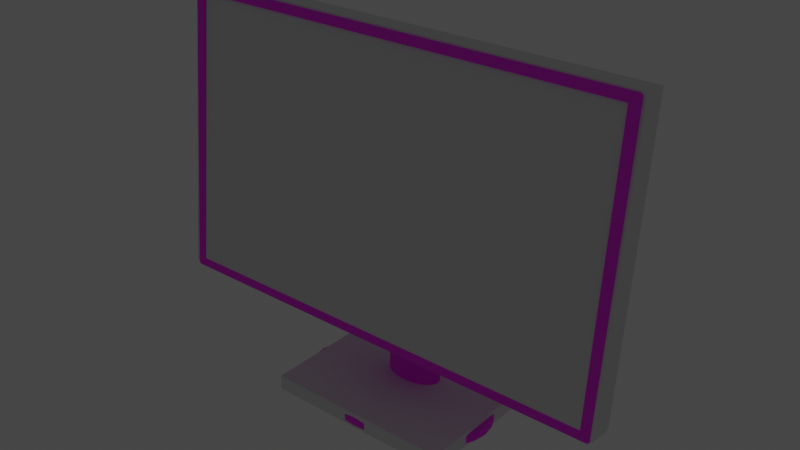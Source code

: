 # Source: PCMonitor.blend  (saved by Blender 2.82.7; exported with 4.5.12 LTS)
import bpy
from mathutils import Matrix  # noqa: F401  (used for matrix-valued properties, if any)

bpy.ops.wm.read_factory_settings(use_empty=True)
scene = bpy.context.scene
scene.name = 'Scene'

# ---- collections
col_collection = bpy.data.collections.new('Collection'); scene.collection.children.link(col_collection)

# ---- images (referenced by path relative to the original .blend; pixels are not part of the script)
import os
ASSET_DIR = os.environ.get("B2B_ASSET_DIR", "")  # directory of the original .blend (textures are referenced by path, not embedded)
HERE = os.path.dirname(os.path.abspath(__file__))  # packed textures are extracted next to this script under _unpacked/

def load_image(name, relpath, width, height, colorspace="sRGB"):
    """Load a texture the original file referenced (path relative to the .blend, or extracted next to this script)."""
    p = next((c for c in (os.path.join(HERE, relpath), os.path.join(ASSET_DIR, relpath)) if relpath and os.path.exists(c)), "")
    if p:
        img = bpy.data.images.load(p, check_existing=True)
        img.name = name
    else:  # same state as the original file: an image datablock whose file is absent (Cycles renders it pink)
        img = bpy.data.images.new(name, width, height)
        img.source = "FILE"
        img.filepath = "//" + (relpath or name)
    img.colorspace_settings.name = colorspace
    return img
img_monitorbody = load_image('MonitorBody', 'MonitorBody.png', 1024, 1024, 'sRGB')
img_monitorao = load_image('MonitorAO', 'MonitorAO.png', 1024, 1024, 'sRGB')
img_steamworkshop_webupload_previewfile_113252448_preview_jpg = load_image('steamworkshop_webupload_previewfile_113252448_preview.jpg', 'steamworkshop_webupload_previewfile_113252448_preview.png', 1024, 1024, 'sRGB')

# ---- materials (node trees are filled in below, after node groups)
mat_monitorbody = bpy.data.materials.new('MonitorBody')
mat_monitorscreen = bpy.data.materials.new('MonitorScreen')

# ---- node groups
ng_auto_smooth = bpy.data.node_groups.new('Auto Smooth', 'GeometryNodeTree')
_s = ng_auto_smooth.interface.new_socket(name='Geometry', in_out='OUTPUT', socket_type='NodeSocketGeometry')
_s = ng_auto_smooth.interface.new_socket(name='Geometry', in_out='INPUT', socket_type='NodeSocketGeometry')
_s = ng_auto_smooth.interface.new_socket(name='Angle', in_out='INPUT', socket_type='NodeSocketFloat')
_s.subtype = 'ANGLE'
_s.min_value = 0.0
_s.max_value = 3.142
ng_auto_smooth.is_modifier = True
_N = ng_auto_smooth.nodes; _L = ng_auto_smooth.links
n0 = _N.new('NodeGroupOutput'); n0.name = 'Group Output'; n0.location = (480, -100)
n1 = _N.new('NodeGroupInput'); n1.name = 'Group Input'; n1.location = (-420, -300)
n2 = _N.new('NodeGroupInput'); n2.name = 'Group Input.001'; n2.location = (-60, -100)
n3 = _N.new('GeometryNodeSetShadeSmooth'); n3.name = 'Set Shade Smooth'; n3.location = (120, -100)
n3.domain = 'EDGE'
n4 = _N.new('GeometryNodeSetShadeSmooth'); n4.name = 'Set Shade Smooth.001'; n4.location = (300, -100)
n5 = _N.new('GeometryNodeInputMeshEdgeAngle'); n5.name = 'Edge Angle'; n5.location = (-420, -220)
n6 = _N.new('GeometryNodeInputEdgeSmooth'); n6.name = 'Is Edge Smooth'; n6.location = (-60, -160)
n7 = _N.new('GeometryNodeInputShadeSmooth'); n7.name = 'Is Face Smooth'; n7.location = (-240, -340)
n8 = _N.new('FunctionNodeBooleanMath'); n8.name = 'Boolean Math'; n8.location = (-60, -220)
n9 = _N.new('FunctionNodeCompare'); n9.name = 'Compare'; n9.location = (-240, -180)
n9.operation = 'LESS_EQUAL'
_L.new(n5.outputs[0], n9.inputs[0])
_L.new(n4.outputs[0], n0.inputs[0])
_L.new(n1.outputs[1], n9.inputs[1])
_L.new(n9.outputs[0], n8.inputs[0])
_L.new(n7.outputs[0], n8.inputs[1])
_L.new(n2.outputs[0], n3.inputs[0])
_L.new(n6.outputs[0], n3.inputs[1])
_L.new(n3.outputs[0], n4.inputs[0])
_L.new(n8.outputs[0], n3.inputs[2])
n0.is_active_output = True

# ---- material node trees
mat_monitorbody.use_nodes = True; mat_monitorbody.node_tree.nodes.clear()
_N = mat_monitorbody.node_tree.nodes; _L = mat_monitorbody.node_tree.links
n0 = _N.new('ShaderNodeBsdfPrincipled'); n0.name = 'Principled BSDF'; n0.location = (10, 300)
n0.distribution = 'GGX'
n0.subsurface_method = 'BURLEY'
n0.inputs[2].default_value = 0.725
n0.inputs[3].default_value = 1.45
n0.inputs[13].default_value = 0.8167
n0.inputs[27].default_value = (0.0, 0.0, 0.0, 1.0)
n0.inputs[28].default_value = 1.0
n1 = _N.new('ShaderNodeAmbientOcclusion'); n1.name = 'Ambient Occlusion'; n1.location = (-225, 543)
n2 = _N.new('ShaderNodeMath'); n2.name = 'Math'; n2.location = (42, 528)
n2.operation = 'POWER'
n2.inputs[1].default_value = 2.0
n2.inputs[2].default_value = 0.0
n3 = _N.new('ShaderNodeOutputMaterial'); n3.name = 'Material Output'; n3.location = (400, 399)
n4 = _N.new('ShaderNodeTexImage'); n4.name = 'Image Texture.001'; n4.location = (-458, 280)
n4.image = img_monitorbody
n5 = _N.new('ShaderNodeTexImage'); n5.name = 'Image Texture'; n5.location = (-502, -4)
n5.image = img_monitorao
n6 = _N.new('ShaderNodeMix'); n6.name = 'Mix'; n6.location = (-175, 234)
n6.data_type = 'RGBA'
n6.blend_type = 'DARKEN'
n6.inputs[0].default_value = 1.0
_L.new(n1.outputs[1], n2.inputs[0])
_L.new(n0.outputs[0], n3.inputs[0])
_L.new(n6.outputs[2], n0.inputs[0])
_L.new(n4.outputs[0], n6.inputs[6])
_L.new(n5.outputs[0], n6.inputs[7])
n3.is_active_output = True
mat_monitorscreen.use_nodes = True; mat_monitorscreen.node_tree.nodes.clear()
_N = mat_monitorscreen.node_tree.nodes; _L = mat_monitorscreen.node_tree.links
n0 = _N.new('ShaderNodeOutputMaterial'); n0.name = 'Material Output'; n0.location = (300, 300)
n1 = _N.new('ShaderNodeEmission'); n1.name = 'Emission'; n1.location = (10, 300)
n2 = _N.new('ShaderNodeTexImage'); n2.name = 'Image Texture'; n2.location = (-280, 280)
n2.image = img_steamworkshop_webupload_previewfile_113252448_preview_jpg
_L.new(n1.outputs[0], n0.inputs[0])
_L.new(n2.outputs[0], n1.inputs[0])
n0.is_active_output = True

# ---- world
world_world = bpy.data.worlds.new('World'); scene.world = world_world
world_world.use_nodes = True; world_world.node_tree.nodes.clear()
_N = world_world.node_tree.nodes; _L = world_world.node_tree.links
n0 = _N.new('ShaderNodeOutputWorld'); n0.name = 'World Output'; n0.location = (300, 300)
n1 = _N.new('ShaderNodeBackground'); n1.name = 'Background'; n1.location = (10, 300)
n1.inputs[0].default_value = (0.05088, 0.05088, 0.05088, 1.0)
_L.new(n1.outputs[0], n0.inputs[0])
n0.is_active_output = True
world_world.color = (0.05088, 0.05088, 0.05088)
world_world.use_sun_shadow = False
world_world.sun_shadow_jitter_overblur = 0.0

# ---- meshes
me_cube_016 = bpy.data.meshes.new('Cube.016')
me_cube_016.from_pydata([(0.2633, -0.05132, 0.1084), (0.2633, -0.02032, 0.4278), (-0.2633, -0.02032, 0.4278), (-0.2633, -0.05132, 0.1084), (0.2633, -0.01411, 0.4273), (0.2633, -0.04512, 0.1079), (-0.2633, -0.04512, 0.1079), (-0.2633, -0.01411, 0.4273), (-0.1974, -0.01359, 0.1625), (-0.2011, 0.005357, 0.3695), (0.2011, 0.005357, 0.3695), (0.1974, -0.01359, 0.1625), (-0.1765, 0.02219, 0.3554), (-0.1759, 0.003295, 0.1724), (0.1759, 0.003295, 0.1724), (0.1765, 0.02219, 0.3554), (0.09162, -0.02123, 0.09556), (-0.09162, -0.02123, 0.09556), (-0.09162, 0.01179, 0.4358), (0.09162, 0.01179, 0.4358), (-0.09162, -0.05233, 0.09802), (0.09162, -0.05233, 0.09802), (0.09162, -0.01931, 0.4382), (-0.09162, -0.01931, 0.4382), (-0.08777, -0.05132, 0.1084), (0.08777, -0.05132, 0.1084), (0.08777, -0.02032, 0.4278), (-0.08777, -0.02032, 0.4278), (-0.08777, -0.04512, 0.1079), (0.08777, -0.04512, 0.1079), (0.08777, -0.01411, 0.4273), (-0.08777, -0.01411, 0.4273), (0.068, -0.01359, 0.1625), (-0.068, -0.01359, 0.1625), (-0.06702, 0.005357, 0.3695), (0.06702, 0.005357, 0.3695), (0.06083, 0.003295, 0.1724), (-0.06083, 0.003295, 0.1724), (-0.05882, 0.02219, 0.3554), (0.05882, 0.02219, 0.3554), (0.02411, 0.01326, 0.2975), (0.02411, 0.01326, 0.2293), (0.02835, 0.01617, 0.2975), (0.02835, 0.01617, 0.2293), (0.0315, 0.0195, 0.2975), (0.0315, 0.0195, 0.2293), (0.03344, 0.02311, 0.2293), (0.03409, 0.02687, 0.2293), (1.752e-08, 0.07605, 0.002643), (-0.02333, 0.07454, 0.002643), (-0.04575, 0.07008, 0.002643), (-0.06635, 0.06286, 0.002643), (-0.08433, 0.05317, 0.002643), (-0.09897, 0.04147, 0.002643), (-0.1097, 0.0283, 0.002643), (-0.1162, 0.0143, 0.002643), (-0.1183, -1.49e-08, 0.002643), (-0.1162, -0.0143, 0.002643), (-0.1097, -0.0283, 0.002643), (-0.09897, -0.04147, 0.002643), (-0.08433, -0.05317, 0.002643), (-0.06635, -0.06286, 0.002643), (-0.04575, -0.07008, 0.002643), (-0.02333, -0.07454, 0.002643), (5.625e-08, -0.07605, 0.002643), (0.02333, -0.07454, 0.002643), (0.04575, -0.07008, 0.002643), (0.06635, -0.06286, 0.002643), (0.08433, -0.05317, 0.002643), (0.09897, -0.04147, 0.002643), (0.1097, -0.0283, 0.002643), (0.1162, -0.0143, 0.002643), (0.1183, 4.47e-08, 0.002643), (0.1162, 0.0143, 0.002643), (0.1097, 0.0283, 0.002643), (0.09897, 0.04147, 0.002643), (0.08433, 0.05317, 0.002643), (0.06635, 0.06286, 0.002643), (0.04575, 0.07008, 0.002643), (0.02333, 0.07454, 0.002643), (-0.06702, -0.0148, 0.1618), (-0.2011, -0.0148, 0.1618), (-0.05882, 0.004505, 0.1731), (-0.1765, 0.004505, 0.1731), (0.2011, -0.0148, 0.1618), (0.1765, 0.004505, 0.1731), (0.06702, -0.0148, 0.1618), (0.05882, 0.004505, 0.1731), (-0.068, -0.02272, 0.1781), (-0.1974, -0.02272, 0.1781), (-0.06083, -0.005838, 0.188), (-0.1759, -0.005838, 0.188), (0.1974, -0.02272, 0.1781), (0.1759, -0.005838, 0.188), (0.068, -0.02272, 0.1781), (0.06083, -0.005838, 0.188), (0.03344, 0.03062, 0.2293), (0.0315, 0.03423, 0.2293), (0.02835, 0.03756, 0.2293), (0.02411, 0.04048, 0.2293), (0.01894, 0.04287, 0.2293), (0.01305, 0.04465, 0.2293), (0.006651, 0.04575, 0.2293), (-1.877e-07, 0.04611, 0.2293), (-0.2748, -0.052, 0.1014), (-0.2714, -0.05233, 0.09802), (-0.2723, -0.05211, 0.1003), (-0.2744, -0.05216, 0.09972), (-0.2731, -0.05229, 0.09847), (-0.2714, -0.01931, 0.4382), (-0.2748, -0.01964, 0.4348), (-0.2723, -0.01953, 0.4359), (-0.2731, -0.01936, 0.4377), (-0.2744, -0.01948, 0.4365), (-0.2714, -0.02123, 0.09556), (-0.2748, -0.0209, 0.09897), (-0.2723, -0.02101, 0.09785), (-0.2731, -0.02119, 0.09602), (-0.2744, -0.02106, 0.09727), (-0.2748, 0.01146, 0.4323), (-0.2714, 0.01179, 0.4358), (-0.2723, 0.01157, 0.4335), (-0.2744, 0.01162, 0.434), (-0.2731, 0.01174, 0.4353), (0.2714, -0.05233, 0.09802), (0.2748, -0.052, 0.1014), (0.2723, -0.05211, 0.1003), (0.2731, -0.05229, 0.09847), (0.2744, -0.05216, 0.09972), (0.2748, -0.01964, 0.4348), (0.2714, -0.01931, 0.4382), (0.2723, -0.01953, 0.4359), (0.2744, -0.01948, 0.4365), (0.2731, -0.01936, 0.4377), (0.2748, -0.0209, 0.09897), (0.2714, -0.02123, 0.09556), (0.2723, -0.02101, 0.09785), (0.2744, -0.02106, 0.09727), (0.2731, -0.02119, 0.09602), (0.2714, 0.01179, 0.4358), (0.2748, 0.01146, 0.4323), (0.2723, 0.01157, 0.4335), (0.2731, 0.01174, 0.4353), (0.2744, 0.01162, 0.434), (-0.04303, -0.003291, 0.2222), (-0.04303, 0.004458, 0.3079), (-0.04303, 0.01454, 0.2206), (-0.04303, 0.02229, 0.3063), (0.04303, -0.003291, 0.2222), (0.04303, 0.004458, 0.3079), (0.04303, 0.01454, 0.2206), (0.04303, 0.02229, 0.3063), (0.01894, 0.01086, 0.2293), (0.01894, 0.01086, 0.2975), (0.01305, 0.009083, 0.2293), (0.01305, 0.009083, 0.2975), (0.006651, 0.007987, 0.2293), (0.006651, 0.007987, 0.2975), (-1.988e-07, 0.007617, 0.2293), (-1.988e-07, 0.007617, 0.2975), (-0.006652, 0.007987, 0.2293), (-0.006652, 0.007987, 0.2975), (-0.01305, 0.009083, 0.2293), (-0.01305, 0.009083, 0.2975), (-0.01894, 0.01086, 0.2293), (-0.01894, 0.01086, 0.2975), (-0.02411, 0.01326, 0.2293), (-0.02411, 0.01326, 0.2975), (-0.02835, 0.01617, 0.2293), (-0.02835, 0.01617, 0.2975), (-0.0315, 0.0195, 0.2293), (-0.0315, 0.0195, 0.2975), (-0.03344, 0.02311, 0.2293), (-0.03409, 0.02687, 0.2293), (-0.03344, 0.03062, 0.2293), (-0.0315, 0.03423, 0.2293), (-0.02835, 0.03756, 0.2293), (-0.02411, 0.04048, 0.2293), (-0.01894, 0.04287, 0.2293), (-0.01305, 0.04465, 0.2293), (-0.006652, 0.04575, 0.2293), (0.03344, 0.02311, 0.01066), (0.0315, 0.0195, 0.01066), (0.03409, 0.02687, 0.01066), (0.03344, 0.03062, 0.01066), (0.0315, 0.03423, 0.01066), (0.02835, 0.03756, 0.01066), (0.02411, 0.04048, 0.01066), (0.01894, 0.04287, 0.01066), (0.01305, 0.04465, 0.01066), (0.006651, 0.04575, 0.01066), (-1.847e-07, 0.04611, 0.01066), (0.02835, 0.01617, 0.01066), (0.02411, 0.01326, 0.01066), (0.01894, 0.01086, 0.01066), (0.01305, 0.009083, 0.01066), (0.006651, 0.007987, 0.01066), (-1.958e-07, 0.007617, 0.01066), (-0.006652, 0.007987, 0.01066), (-0.01305, 0.009083, 0.01066), (-0.01894, 0.01086, 0.01066), (-0.02411, 0.01326, 0.01066), (-0.02835, 0.01617, 0.01066), (-0.0315, 0.0195, 0.01066), (-0.03344, 0.02311, 0.01066), (-0.03409, 0.02687, 0.01066), (-0.03344, 0.03062, 0.01066), (-0.0315, 0.03423, 0.01066), (-0.02835, 0.03756, 0.01066), (-0.02411, 0.04048, 0.01066), (-0.01894, 0.04287, 0.01066), (-0.01305, 0.04465, 0.01066), (-0.006652, 0.04575, 0.01066), (-1.222e-07, -0.01213, 0.01737), (-1.222e-07, -0.01213, 0.003956), (-0.007607, -0.01138, 0.01737), (-0.007607, -0.01138, 0.003956), (-0.01492, -0.009158, 0.01737), (-0.01492, -0.009158, 0.003956), (-0.02166, -0.005554, 0.01737), (-0.02166, -0.005554, 0.003956), (-0.02757, -0.0007051, 0.01737), (-0.02757, -0.0007051, 0.003956), (-0.03242, 0.005204, 0.01737), (-0.03242, 0.005204, 0.003956), (-0.03602, 0.01194, 0.01737), (-0.03602, 0.01194, 0.003956), (-0.03824, 0.01926, 0.01737), (-0.03824, 0.01926, 0.003956), (-0.03899, 0.02687, 0.01737), (-0.03899, 0.02687, 0.003956), (-0.03824, 0.03447, 0.01737), (-0.03824, 0.03447, 0.003956), (-0.03602, 0.04179, 0.01737), (-0.03602, 0.04179, 0.003956), (-0.03242, 0.04853, 0.01737), (-0.03242, 0.04853, 0.003956), (-0.02757, 0.05444, 0.01737), (-0.02757, 0.05444, 0.003956), (-0.02166, 0.05929, 0.01737), (-0.02166, 0.05929, 0.003956), (-0.01492, 0.06289, 0.01737), (-0.01492, 0.06289, 0.003956), (-0.007607, 0.06511, 0.01737), (-0.007607, 0.06511, 0.003956), (-1.095e-07, 0.06586, 0.01737), (-1.095e-07, 0.06586, 0.003956), (0.007607, 0.06511, 0.01737), (0.007607, 0.06511, 0.003956), (0.01492, 0.06289, 0.01737), (0.01492, 0.06289, 0.003956), (0.02166, 0.05929, 0.01737), (0.02166, 0.05929, 0.003956), (0.02757, 0.05444, 0.01737), (0.02757, 0.05444, 0.003956), (0.03242, 0.04853, 0.01737), (0.03242, 0.04853, 0.003956), (0.03602, 0.04179, 0.01737), (0.03602, 0.04179, 0.003956), (0.03824, 0.03447, 0.01737), (0.03824, 0.03447, 0.003956), (0.03899, 0.02687, 0.01737), (0.03899, 0.02687, 0.003956), (0.03824, 0.01926, 0.01737), (0.03824, 0.01926, 0.003956), (0.03602, 0.01194, 0.01737), (0.03602, 0.01194, 0.003956), (0.03242, 0.005204, 0.01737), (0.03242, 0.005204, 0.003956), (0.02757, -0.0007051, 0.01737), (0.02757, -0.0007051, 0.003956), (0.02166, -0.005554, 0.01737), (0.02166, -0.005554, 0.003956), (0.01492, -0.009158, 0.01737), (0.01492, -0.009158, 0.003956), (0.007607, -0.01138, 0.01737), (0.007607, -0.01138, 0.003956), (-1.799e-07, 0.02687, 0.2975), (-1.762e-07, 0.03062, 0.2972), (-1.762e-07, 0.03423, 0.296), (-1.781e-07, 0.03756, 0.2933), (-1.836e-07, 0.04048, 0.2902), (-1.836e-07, 0.04287, 0.2878), (-1.836e-07, 0.04465, 0.2859), (0.03344, 0.02311, 0.2964), (0.03158, 0.01966, 0.2975), (0.03319, 0.02265, 0.297), (0.03251, 0.02138, 0.2974), (0.03409, 0.02687, 0.2964), (0.03283, 0.02687, 0.2975), (0.03392, 0.02687, 0.297), (0.03346, 0.02687, 0.2974), (0.03344, 0.03062, 0.2961), (0.03216, 0.03062, 0.2972), (0.03327, 0.03062, 0.2967), (0.0328, 0.03062, 0.2971), (0.0315, 0.03423, 0.2949), (0.03017, 0.03423, 0.296), (0.03132, 0.03423, 0.2954), (0.03084, 0.03423, 0.2959), (0.02835, 0.03756, 0.2922), (0.02697, 0.03756, 0.2933), (0.02816, 0.03756, 0.2928), (0.02766, 0.03756, 0.2932), (0.02411, 0.04048, 0.2891), (0.02265, 0.04048, 0.2902), (0.02391, 0.04048, 0.2896), (0.02338, 0.04048, 0.29), (0.01894, 0.04287, 0.2866), (0.01738, 0.04287, 0.2878), (0.01873, 0.04287, 0.2872), (0.01816, 0.04287, 0.2876), (0.01305, 0.04465, 0.2848), (0.01137, 0.04465, 0.2859), (0.01282, 0.04465, 0.2853), (0.01221, 0.04465, 0.2857), (0.006651, 0.04575, 0.283), (0.009076, 0.045, 0.2853), (0.006976, 0.04565, 0.2837), (0.007864, 0.04537, 0.2845), (-1.877e-07, 0.04611, 0.282), (-1.86e-07, 0.04575, 0.2841), (-1.871e-07, 0.04607, 0.2827), (-1.864e-07, 0.04593, 0.2834), (-0.03158, 0.01966, 0.2975), (-0.03344, 0.02311, 0.2964), (-0.03251, 0.02138, 0.2974), (-0.03319, 0.02265, 0.297), (-0.03283, 0.02687, 0.2975), (-0.03409, 0.02687, 0.2964), (-0.03346, 0.02687, 0.2974), (-0.03393, 0.02687, 0.297), (-0.03216, 0.03062, 0.2972), (-0.03344, 0.03062, 0.2961), (-0.0328, 0.03062, 0.2971), (-0.03327, 0.03062, 0.2967), (-0.03017, 0.03423, 0.296), (-0.0315, 0.03423, 0.2949), (-0.03084, 0.03423, 0.2959), (-0.03132, 0.03423, 0.2954), (-0.02697, 0.03756, 0.2933), (-0.02835, 0.03756, 0.2922), (-0.02766, 0.03756, 0.2932), (-0.02816, 0.03756, 0.2928), (-0.02265, 0.04048, 0.2902), (-0.02411, 0.04048, 0.2891), (-0.02338, 0.04048, 0.29), (-0.02391, 0.04048, 0.2896), (-0.01739, 0.04287, 0.2878), (-0.01894, 0.04287, 0.2866), (-0.01816, 0.04287, 0.2876), (-0.01873, 0.04287, 0.2872), (-0.01137, 0.04465, 0.2859), (-0.01305, 0.04465, 0.2848), (-0.01221, 0.04465, 0.2857), (-0.01282, 0.04465, 0.2853), (-0.009092, 0.04503, 0.2853), (-0.006652, 0.04575, 0.283), (-0.007872, 0.04539, 0.2845), (-0.006979, 0.04565, 0.2837), (-0.01514, 0.04402, 0.06951), (-0.01514, 0.009715, 0.06951), (-0.01426, 0.04428, 0.07241), (-0.01426, 0.00945, 0.07241), (0.008578, 0.008317, 0.07934), (0.006651, 0.007987, 0.08037), (0.008578, 0.04542, 0.07934), (0.006651, 0.04575, 0.08037), (0.005908, 0.04579, 0.08076), (0.005908, 0.007946, 0.08076), (-0.01544, 0.04393, 0.0665), (-0.01544, 0.009805, 0.0665), (0.003012, 0.007785, 0.08164), (0.003012, 0.04595, 0.08164), (0.01284, 0.04469, 0.07508), (0.01284, 0.009047, 0.07508), (0.01092, 0.008718, 0.07742), (0.01092, 0.04501, 0.07742), (0.01092, 0.008718, 0.05558), (0.01092, 0.04501, 0.05558), (0.01305, 0.009083, 0.07469), (0.01305, 0.04465, 0.07469), (0.008578, 0.008317, 0.05366), (0.008578, 0.04542, 0.05366), (0.01426, 0.00945, 0.07241), (0.01426, 0.04428, 0.07241), (-0.003012, 0.04595, 0.05136), (-0.003012, 0.007785, 0.05136), (-0.01514, 0.04402, 0.06349), (-0.01514, 0.009715, 0.06349), (-0.008578, 0.008317, 0.07934), (-0.008578, 0.04542, 0.07934), (-0.005909, 0.007946, 0.05224), (-0.005909, 0.04579, 0.05224), (-0.006652, 0.04575, 0.05263), (0.01426, 0.00945, 0.06059), (0.01426, 0.04428, 0.06059), (0.01514, 0.009715, 0.06349), (0.01514, 0.04402, 0.06349), (0.01284, 0.04469, 0.05792), (0.01284, 0.009047, 0.05792), (0.01544, 0.009805, 0.0665), (0.01544, 0.04393, 0.0665), (0.01305, 0.009083, 0.05831), (0.01305, 0.04465, 0.05831), (-0.01284, 0.04469, 0.07508), (-0.01284, 0.009047, 0.07508), (-0.01092, 0.008718, 0.07742), (-0.01092, 0.04501, 0.07742), (-0.005909, 0.007946, 0.08076), (-0.006652, 0.007987, 0.08037), (-0.005909, 0.04579, 0.08076), (-0.006652, 0.04575, 0.08037), (-1.862e-07, 0.007617, 0.08194), (-1.862e-07, 0.04611, 0.08194), (-0.01305, 0.04465, 0.07469), (-0.01305, 0.009083, 0.07469), (0.003012, 0.007785, 0.05136), (0.003012, 0.04595, 0.05136), (0.01514, 0.009715, 0.06951), (0.01514, 0.04402, 0.06951), (0.005908, 0.04579, 0.05224), (0.005908, 0.007946, 0.05224), (0.006651, 0.007987, 0.05263), (0.006651, 0.04575, 0.05263), (-0.01284, 0.04469, 0.05792), (-0.01305, 0.04465, 0.05831), (-0.01305, 0.009083, 0.05831), (-0.01284, 0.009047, 0.05792), (-0.01092, 0.008718, 0.05558), (-0.01092, 0.04501, 0.05558), (-0.01426, 0.04428, 0.06059), (-0.01426, 0.00945, 0.06059), (-0.006652, 0.007987, 0.05263), (-0.008578, 0.008317, 0.05366), (-0.008578, 0.04542, 0.05366), (-1.912e-07, 0.007617, 0.05106), (-1.912e-07, 0.04611, 0.05106), (-0.003012, 0.04595, 0.08164), (-0.003012, 0.007785, 0.08164), (-0.0236, 0.07783, 0.01134), (-0.02349, 0.07647, 0.0128), (1.674e-08, 0.07935, 0.01134), (1.701e-08, 0.07867, 0.0126), (-0.04629, 0.07331, 0.01134), (-0.04606, 0.07197, 0.0128), (-0.0672, 0.06598, 0.01134), (-0.06702, 0.06533, 0.0126), (-0.08553, 0.05611, 0.01134), (-0.08528, 0.0555, 0.0126), (-0.1006, 0.04409, 0.01134), (-0.09991, 0.043, 0.0128), (-0.1118, 0.03037, 0.01134), (-0.1113, 0.02994, 0.0126), (-0.1176, 0.01499, 0.0128), (-0.1185, 0.01542, 0.01207), (-0.121, -1.49e-08, 0.01134), (-0.1204, -1.49e-08, 0.0126), (-0.1186, -0.01548, 0.01134), (-0.1181, -0.01524, 0.0126), (-0.1118, -0.03037, 0.01134), (-0.1113, -0.02994, 0.0126), (-0.1006, -0.04409, 0.01134), (-0.1002, -0.04355, 0.0126), (-0.08553, -0.05611, 0.01134), (-0.08528, -0.0555, 0.0126), (-0.0672, -0.06598, 0.01134), (-0.06702, -0.06533, 0.0126), (-0.04629, -0.07331, 0.01134), (-0.04618, -0.07264, 0.0126), (-0.0236, -0.07783, 0.01134), (-0.02354, -0.07715, 0.0126), (5.615e-08, -0.07936, 0.01134), (5.614e-08, -0.07867, 0.0126), (0.0236, -0.07783, 0.01134), (0.02354, -0.07715, 0.0126), (0.04629, -0.07331, 0.01134), (0.04606, -0.07197, 0.0128), (0.0672, -0.06598, 0.01134), (0.06702, -0.06533, 0.0126), (0.08553, -0.05611, 0.01134), (0.08528, -0.0555, 0.0126), (0.1006, -0.04409, 0.01134), (0.09991, -0.043, 0.0128), (0.1118, -0.03037, 0.01134), (0.1113, -0.02994, 0.0126), (0.1186, -0.01548, 0.01134), (0.1181, -0.01524, 0.0126), (0.121, 5.215e-08, 0.01134), (0.1199, 4.47e-08, 0.0128), (0.1186, 0.01548, 0.01134), (0.1176, 0.01499, 0.0128), (0.1118, 0.03037, 0.01134), (0.1113, 0.02994, 0.0126), (0.1006, 0.04409, 0.01134), (0.09991, 0.043, 0.0128), (0.08553, 0.05611, 0.01134), (0.08503, 0.05489, 0.0128), (0.0672, 0.06598, 0.01134), (0.06685, 0.06469, 0.0128), (0.04629, 0.07331, 0.01134), (0.04618, 0.07264, 0.0126), (0.0236, 0.07783, 0.01134), (0.02349, 0.07647, 0.0128), (-0.0236, 0.07783, 0.002643), (1.684e-08, 0.07935, 0.002643), (-0.04629, 0.07331, 0.002643), (-0.0672, 0.06598, 0.002643), (-0.08553, 0.05611, 0.002643), (-0.1006, 0.04409, 0.002643), (-0.1118, 0.03037, 0.002643), (-0.1186, 0.01548, 0.002643), (-0.121, -1.49e-08, 0.002643), (-0.1186, -0.01548, 0.002643), (-0.1118, -0.03037, 0.002643), (-0.1006, -0.04409, 0.002643), (-0.08553, -0.05611, 0.002643), (-0.0672, -0.06598, 0.002643), (-0.04629, -0.07331, 0.002643), (-0.0236, -0.07783, 0.002643), (5.625e-08, -0.07936, 0.002643), (0.0236, -0.07783, 0.002643), (0.04629, -0.07331, 0.002643), (0.0672, -0.06598, 0.002643), (0.08553, -0.05611, 0.002643), (0.1006, -0.04409, 0.002643), (0.1118, -0.03037, 0.002643), (0.1186, -0.01548, 0.002643), (0.121, 5.215e-08, 0.002643), (0.1186, 0.01548, 0.002643), (0.1118, 0.03037, 0.002643), (0.1006, 0.04409, 0.002643), (0.08553, 0.05611, 0.002643), (0.0672, 0.06598, 0.002643), (0.04629, 0.07331, 0.002643), (0.0236, 0.07783, 0.002643), (-0.02333, 0.07454, 8.941e-08), (1.76e-08, 0.07605, 8.941e-08), (-0.04575, 0.07008, 8.941e-08), (-0.06635, 0.06286, 8.941e-08), (-0.08433, 0.05317, 8.941e-08), (-0.09897, 0.04147, 8.941e-08), (-0.1097, 0.0283, 8.941e-08), (-0.1162, 0.0143, 8.941e-08), (-0.1183, -1.49e-08, 8.941e-08), (-0.1162, -0.0143, 8.941e-08), (-0.1097, -0.0283, 8.941e-08), (-0.09897, -0.04147, 8.941e-08), (-0.08433, -0.05317, 8.941e-08), (-0.06635, -0.06286, 8.941e-08), (-0.04575, -0.07008, 8.941e-08), (-0.02333, -0.07454, 8.941e-08), (5.633e-08, -0.07605, 8.941e-08), (0.02333, -0.07454, 8.941e-08), (0.04575, -0.07008, 8.941e-08), (0.06635, -0.06286, 8.941e-08), (0.08433, -0.05317, 8.941e-08), (0.09897, -0.04147, 8.941e-08), (0.1097, -0.0283, 8.941e-08), (0.1162, -0.0143, 8.941e-08), (0.1183, 4.47e-08, 8.941e-08), (0.1162, 0.0143, 8.941e-08), (0.1097, 0.0283, 8.941e-08), (0.09897, 0.04147, 8.941e-08), (0.08433, 0.05317, 8.941e-08), (0.06635, 0.06286, 8.941e-08), (0.04575, 0.07008, 8.941e-08), (0.02333, 0.07454, 8.941e-08)], [], [(111, 110, 104, 106, 3, 2), (10, 84, 85, 15), (126, 125, 129, 131, 1, 0), (27, 2, 7, 31), (21, 124, 126, 0, 25), (23, 109, 111, 2, 27), (139, 19, 22, 130), (116, 115, 119, 121, 9, 81), (106, 105, 20, 24, 3), (134, 140, 129, 125), (28, 31, 7, 6), (0, 1, 4, 5), (2, 3, 6, 7), (25, 0, 5, 29), (17, 114, 116, 81, 80), (136, 135, 16, 86, 84), (121, 120, 18, 34, 9), (87, 39, 15, 85), (11, 32, 94, 92), (35, 10, 15, 39), (81, 9, 12, 83), (9, 34, 38, 12), (34, 35, 39, 38), (32, 36, 95, 94), (83, 12, 38, 82), (82, 38, 39, 87), (19, 139, 141, 10, 35), (16, 17, 80, 86), (16, 135, 124, 21), (18, 19, 35, 34), (3, 24, 28, 6), (24, 25, 29, 28), (5, 4, 30, 29), (29, 30, 31, 28), (18, 120, 109, 23), (20, 21, 25, 24), (141, 140, 134, 136, 84, 10), (22, 23, 27, 26), (131, 130, 22, 26, 1), (19, 18, 23, 22), (104, 110, 119, 115), (17, 16, 21, 20), (1, 26, 30, 4), (26, 27, 31, 30), (304, 308, 310, 306), (278, 279, 336, 332), (299, 297, 293, 295), (353, 355, 359, 357), (50, 49, 536, 538), (504, 506, 444, 440), (508, 509, 450, 448), (522, 523, 478, 476), (509, 510, 452, 450), (506, 507, 446, 444), (523, 524, 480, 478), (510, 511, 455, 452), (524, 525, 482, 480), (511, 512, 456, 455), (525, 526, 484, 482), (512, 513, 458, 456), (526, 527, 486, 484), (513, 514, 460, 458), (527, 528, 488, 486), (514, 515, 462, 460), (528, 529, 490, 488), (515, 516, 464, 462), (529, 530, 492, 490), (516, 517, 466, 464), (530, 531, 494, 492), (517, 518, 468, 466), (531, 532, 496, 494), (518, 519, 470, 468), (441, 445, 447, 449, 451, 453, 454, 457, 459, 461, 463, 465, 467, 469, 471, 473, 475, 477, 479, 481, 483, 485, 487, 489, 491, 493, 495, 497, 499, 501, 503, 443), (532, 533, 498, 496), (519, 520, 472, 470), (535, 505, 442, 502), (533, 534, 500, 498), (520, 521, 474, 472), (507, 508, 448, 446), (534, 535, 502, 500), (521, 522, 476, 474), (8, 33, 80, 81), (37, 13, 83, 82), (11, 14, 85, 84), (13, 8, 81, 83), (32, 11, 84, 86), (14, 36, 87, 85), (36, 32, 86, 87), (33, 37, 82, 80), (88, 89, 91, 90), (92, 94, 95, 93), (14, 11, 92, 93), (33, 8, 89, 88), (37, 33, 88, 90), (36, 14, 93, 95), (8, 13, 91, 89), (13, 37, 90, 91), (385, 381, 101, 100), (326, 324, 328, 330), (317, 283, 313), (104, 107, 106), (107, 108, 106), (108, 105, 106), (109, 112, 111), (112, 113, 111), (113, 110, 111), (114, 117, 116), (117, 118, 116), (118, 115, 116), (119, 122, 121), (122, 123, 121), (123, 120, 121), (124, 127, 126), (127, 128, 126), (128, 125, 126), (129, 132, 131), (132, 133, 131), (133, 130, 131), (134, 137, 136), (137, 138, 136), (138, 135, 136), (139, 142, 141), (142, 143, 141), (143, 140, 141), (114, 105, 108, 117), (117, 108, 107, 118), (118, 107, 104, 115), (109, 120, 123, 112), (112, 123, 122, 113), (113, 122, 119, 110), (124, 135, 138, 127), (127, 138, 137, 128), (128, 137, 134, 125), (139, 130, 133, 142), (142, 133, 132, 143), (143, 132, 129, 140), (114, 17, 20, 105), (144, 145, 147, 146), (146, 147, 151, 150), (150, 151, 149, 148), (148, 149, 145, 144), (146, 150, 148, 144), (151, 147, 145, 149), (173, 329, 333, 174), (172, 325, 329, 173), (97, 185, 186, 98), (98, 186, 187, 99), (169, 171, 170, 168), (174, 206, 205, 173), (161, 163, 162, 160), (159, 161, 160, 158), (329, 331, 335, 333), (156, 157, 159, 158), (153, 155, 154, 152), (163, 165, 164, 162), (165, 167, 166, 164), (167, 169, 168, 166), (154, 155, 157, 156), (437, 191, 212, 386), (293, 278, 277, 289), (423, 196, 195, 382), (301, 280, 279, 297), (305, 281, 280, 301), (309, 282, 281, 305), (313, 283, 282, 309), (287, 285, 284, 286), (288, 284, 46, 47), (283, 356, 352), (157, 155, 277, 159), (295, 293, 289, 291), (176, 341, 345, 177), (304, 300, 98, 99), (308, 304, 99, 100), (312, 308, 100, 101), (302, 303, 299, 298), (203, 207, 208, 202), (175, 207, 206, 174), (41, 193, 192, 43), (370, 388, 210), (168, 202, 201, 166), (160, 409, 439), (178, 210, 209, 177), (100, 188, 402), (166, 201, 200, 164), (172, 204, 203, 170), (46, 181, 183, 47), (176, 208, 207, 175), (391, 408, 179), (162, 407, 390), (44, 42, 43, 45), (101, 377, 366), (401, 397, 194), (99, 187, 188, 100), (47, 183, 184, 96), (177, 209, 208, 176), (436, 387, 198, 197), (164, 200, 371), (173, 205, 204, 172), (364, 376, 154), (42, 40, 41, 43), (102, 368, 373), (40, 153, 152, 41), (96, 184, 185, 97), (170, 203, 202, 168), (43, 192, 182, 45), (373, 414, 103, 102), (152, 194, 193, 41), (213, 215, 216, 214), (215, 217, 218, 216), (217, 219, 220, 218), (219, 221, 222, 220), (221, 223, 224, 222), (223, 225, 226, 224), (225, 227, 228, 226), (227, 229, 230, 228), (229, 231, 232, 230), (231, 233, 234, 232), (233, 235, 236, 234), (235, 237, 238, 236), (237, 239, 240, 238), (239, 241, 242, 240), (241, 243, 244, 242), (243, 245, 246, 244), (245, 247, 248, 246), (247, 249, 250, 248), (249, 251, 252, 250), (251, 253, 254, 252), (253, 255, 256, 254), (255, 257, 258, 256), (257, 259, 260, 258), (259, 261, 262, 260), (261, 263, 264, 262), (263, 265, 266, 264), (265, 267, 268, 266), (267, 269, 270, 268), (269, 271, 272, 270), (271, 273, 274, 272), (216, 218, 220, 222, 224, 226, 228, 230, 232, 234, 236, 238, 240, 242, 244, 246, 248, 250, 252, 254, 256, 258, 260, 262, 264, 266, 268, 270, 272, 274, 276, 214), (273, 275, 276, 274), (275, 213, 214, 276), (213, 275, 273, 271, 269, 267, 265, 263, 261, 259, 257, 255, 253, 251, 249, 247, 245, 243, 241, 239, 237, 235, 233, 231, 229, 227, 225, 223, 221, 219, 217, 215), (380, 375, 374, 381), (179, 353, 357, 180), (296, 292, 96, 97), (306, 307, 303, 302), (300, 304, 306, 302), (175, 337, 341, 176), (174, 333, 337, 175), (316, 312, 101, 102), (320, 316, 102, 103), (187, 186, 192, 193), (286, 291, 287), (167, 165, 277, 328), (361, 371, 370, 360), (335, 331, 330, 334), (334, 330, 328, 332), (333, 335, 339, 337), (339, 335, 334, 338), (338, 334, 332, 336), (337, 339, 343, 341), (343, 339, 338, 342), (342, 338, 336, 340), (341, 343, 347, 345), (347, 343, 342, 346), (355, 351, 350, 354), (345, 347, 351, 349), (303, 301, 297, 299), (350, 346, 344, 348), (180, 357, 320, 103), (206, 207, 203, 204), (323, 321, 319, 318), (354, 350, 348, 352), (324, 326, 327, 325), (357, 359, 323, 322), (359, 358, 321, 323), (358, 356, 283, 321), (325, 331, 329), (290, 291, 286, 284), (287, 291, 289, 285), (288, 292, 294, 290), (388, 389, 432, 431), (298, 299, 295, 294), (178, 349, 353, 179), (199, 211, 212, 198), (188, 187, 193, 194), (279, 280, 340, 336), (384, 380, 381, 385), (325, 327, 330, 331), (322, 323, 318, 316), (297, 279, 278, 293), (307, 305, 301, 303), (408, 407, 406, 405), (310, 311, 307, 306), (355, 354, 358, 359), (312, 314, 310, 308), (314, 315, 311, 310), (315, 313, 309, 311), (312, 316, 318, 314), (314, 318, 319, 315), (315, 319, 317, 313), (357, 322, 320), (195, 189, 188, 194), (281, 282, 348, 344), (161, 159, 277, 163), (80, 82, 87, 86), (292, 288, 47, 96), (432, 427, 426, 431), (374, 375, 376, 377), (370, 371, 389, 388), (277, 278, 332, 328), (397, 401, 402, 398), (411, 409, 390, 391), (436, 417, 418, 437), (414, 413, 439, 438), (300, 296, 97, 98), (292, 296, 298, 294), (373, 372, 413, 414), (393, 392, 387, 386), (382, 378, 379, 383), (418, 421, 190), (429, 434, 435, 430), (421, 422, 382, 383), (170, 171, 325, 172), (376, 364, 366, 377), (196, 422, 417), (395, 397, 398, 396), (212, 393, 386), (387, 392, 198), (399, 189, 379), (390, 407, 408, 391), (435, 434, 392, 393), (406, 416, 415, 405), (212, 191, 197, 198), (400, 403, 404, 399), (401, 419, 420, 402), (420, 419, 384, 385), (368, 369, 372, 373), (366, 367, 102, 101), (366, 364, 369, 368), (428, 199, 429), (387, 436, 437, 386), (417, 422, 421, 418), (363, 361, 360, 362), (425, 428, 429, 430), (378, 400, 399, 379), (45, 46, 284, 44), (171, 324, 325), (282, 283, 352, 348), (289, 277, 153, 40), (289, 40, 42, 285), (324, 171, 169), (165, 163, 277), (184, 183, 181), (169, 167, 328, 324), (208, 209, 201, 202), (209, 210, 200, 201), (210, 211, 199, 200), (177, 345, 349, 178), (353, 349, 351, 355), (191, 190, 196, 197), (190, 189, 195, 196), (296, 300, 302, 298), (351, 347, 346, 350), (346, 342, 340, 344), (311, 309, 305, 307), (182, 185, 184, 181), (204, 205, 206), (210, 178, 370), (431, 426, 211, 210), (370, 178, 360), (362, 360, 178), (395, 403, 195, 194), (388, 431, 210), (439, 409, 411, 438), (160, 410, 409), (363, 416, 162, 164), (427, 432, 200, 199), (420, 385, 100), (188, 396, 398), (402, 420, 100), (188, 398, 402), (415, 179, 405), (433, 434, 199, 198), (405, 179, 408), (412, 391, 179, 180), (162, 416, 406), (162, 406, 407), (424, 383, 189, 190), (101, 381, 374), (101, 374, 377), (194, 152, 401), (415, 362, 178, 179), (401, 152, 419), (384, 419, 152), (404, 396, 188, 189), (397, 395, 194), (412, 180, 411), (411, 180, 438), (380, 384, 152, 154), (321, 283, 317, 319), (361, 363, 164), (200, 432, 389), (371, 361, 164), (200, 389, 371), (380, 154, 375), (390, 410, 160, 162), (375, 154, 376), (436, 197, 196, 417), (102, 367, 368), (365, 156, 369), (369, 156, 372), (285, 44, 284), (284, 288, 290), (316, 320, 322), (327, 326, 330), (44, 285, 42), (354, 352, 356, 358), (182, 192, 186, 185), (155, 153, 277), (427, 428, 425, 426), (211, 426, 425), (211, 425, 430), (211, 430, 435), (294, 295, 291, 290), (180, 103, 414, 438), (421, 424, 190), (394, 435, 393), (434, 433, 392), (367, 366, 368), (364, 365, 369), (196, 423, 422), (437, 418, 190, 191), (212, 394, 393), (156, 158, 413, 372), (439, 413, 158, 160), (392, 433, 198), (365, 364, 154, 156), (383, 379, 189), (404, 189, 399), (424, 421, 383), (422, 423, 382), (416, 363, 362, 415), (403, 395, 396, 404), (195, 403, 400), (195, 400, 378), (195, 378, 382), (412, 411, 391), (409, 410, 390), (394, 212, 211, 435), (434, 429, 199), (427, 199, 428), (45, 182, 181, 46), (280, 281, 344, 340), (441, 443, 440), (440, 443, 442), (445, 441, 440, 444), (447, 445, 444, 446), (449, 447, 446, 448), (451, 449, 448, 450), (453, 451, 450, 452), (454, 453, 452, 455), (457, 454, 455), (457, 455, 456), (459, 457, 458), (458, 457, 456), (461, 459, 458, 460), (463, 461, 460, 462), (465, 463, 462, 464), (467, 465, 464, 466), (469, 467, 466, 468), (471, 469, 468, 470), (473, 471, 470, 472), (475, 473, 472, 474), (477, 475, 474, 476), (479, 477, 476, 478), (481, 479, 478, 480), (483, 481, 480, 482), (485, 483, 482, 484), (487, 485, 484, 486), (489, 487, 486, 488), (491, 489, 488, 490), (493, 491, 490, 492), (495, 493, 492, 494), (497, 495, 494, 496), (499, 497, 496, 498), (501, 499, 498, 500), (503, 501, 500, 502), (443, 503, 502), (443, 502, 442), (505, 504, 440, 442), (48, 49, 504, 505), (49, 50, 506, 504), (50, 51, 507, 506), (51, 52, 508, 507), (52, 53, 509, 508), (53, 54, 510, 509), (54, 55, 511, 510), (55, 56, 512, 511), (56, 57, 513, 512), (57, 58, 514, 513), (58, 59, 515, 514), (59, 60, 516, 515), (60, 61, 517, 516), (61, 62, 518, 517), (62, 63, 519, 518), (63, 64, 520, 519), (64, 65, 521, 520), (65, 66, 522, 521), (66, 67, 523, 522), (67, 68, 524, 523), (68, 69, 525, 524), (69, 70, 526, 525), (70, 71, 527, 526), (71, 72, 528, 527), (72, 73, 529, 528), (73, 74, 530, 529), (74, 75, 531, 530), (75, 76, 532, 531), (76, 77, 533, 532), (77, 78, 534, 533), (78, 79, 535, 534), (79, 48, 505, 535), (536, 537, 567, 566, 565, 564, 563, 562, 561, 560, 559, 558, 557, 556, 555, 554, 553, 552, 551, 550, 549, 548, 547, 546, 545, 544, 543, 542, 541, 540, 539, 538), (77, 76, 564, 565), (64, 63, 551, 552), (51, 50, 538, 539), (78, 77, 565, 566), (65, 64, 552, 553), (52, 51, 539, 540), (79, 78, 566, 567), (66, 65, 553, 554), (53, 52, 540, 541), (48, 79, 567, 537), (67, 66, 554, 555), (54, 53, 541, 542), (68, 67, 555, 556), (55, 54, 542, 543), (69, 68, 556, 557), (56, 55, 543, 544), (70, 69, 557, 558), (57, 56, 544, 545), (71, 70, 558, 559), (58, 57, 545, 546), (72, 71, 559, 560), (59, 58, 546, 547), (73, 72, 560, 561), (60, 59, 547, 548), (74, 73, 561, 562), (61, 60, 548, 549), (75, 74, 562, 563), (62, 61, 549, 550), (49, 48, 537, 536), (76, 75, 563, 564), (63, 62, 550, 551)])
me_cube_016.polygons.foreach_set('use_smooth', [True] * 554)
me_cube_016.polygons.foreach_set('material_index', [0, 0, 0, 0, 0, 0, 0, 0, 0, 0, 1, 0, 0, 0, 0, 0, 0, 0, 0, 0, 0, 0, 0, 0, 0, 0, 0, 0, 0, 0, 0, 0, 1, 1, 0, 0, 0, 0, 0, 0, 0, 0, 0, 0, 0, 0, 0, 0, 0, 0, 0, 0, 0, 0, 0, 0, 0, 0, 0, 0, 0, 0, 0, 0, 0, 0, 0, 0, 0, 0, 0, 0, 0, 0, 0, 0, 0, 0, 0, 0, 0, 0, 0, 0, 0, 0, 0, 0, 0, 0, 0, 0, 0, 0, 0, 0, 0, 0, 0, 0, 0, 0, 0, 0, 0, 0, 0, 0, 0, 0, 0, 0, 0, 0, 0, 0, 0, 0, 0, 0, 0, 0, 0, 0, 0, 0, 0, 0, 0, 0, 0, 0, 0, 0, 0, 0, 0, 0, 0, 0, 0, 0, 0, 0, 0, 0, 0, 0, 0, 0, 0, 0, 0, 0, 0, 0, 0, 0, 0, 0, 0, 0, 0, 0, 0, 0, 0, 0, 0, 0, 0, 0, 0, 0, 0, 0, 0, 0, 0, 0, 0, 0, 0, 0, 0, 0, 0, 0, 0, 0, 0, 0, 0, 0, 0, 0, 0, 0, 0, 0, 0, 0, 0, 0, 0, 0, 0, 0, 0, 0, 0, 0, 0, 0, 0, 0, 0, 0, 0, 0, 0, 0, 0, 0, 0, 0, 0, 0, 0, 0, 0, 0, 0, 0, 0, 0, 0, 0, 0, 0, 0, 0, 0, 0, 0, 0, 0, 0, 0, 0, 0, 0, 0, 0, 0, 0, 0, 0, 0, 0, 0, 0, 0, 0, 0, 0, 0, 0, 0, 0, 0, 0, 0, 0, 0, 0, 0, 0, 0, 0, 0, 0, 0, 0, 0, 0, 0, 0, 0, 0, 0, 0, 0, 0, 0, 0, 0, 0, 0, 0, 0, 0, 0, 0, 0, 0, 0, 0, 0, 0, 0, 0, 0, 0, 0, 0, 0, 0, 0, 0, 0, 0, 0, 0, 0, 0, 0, 0, 0, 0, 0, 0, 0, 0, 0, 0, 0, 0, 0, 0, 0, 0, 0, 0, 0, 0, 0, 0, 0, 0, 0, 0, 0, 0, 0, 0, 0, 0, 0, 0, 0, 0, 0, 0, 0, 0, 0, 0, 0, 0, 0, 0, 0, 0, 0, 0, 0, 0, 0, 0, 0, 0, 0, 0, 0, 0, 0, 0, 0, 0, 0, 0, 0, 0, 0, 0, 0, 0, 0, 0, 0, 0, 0, 0, 0, 0, 0, 0, 0, 0, 0, 0, 0, 0, 0, 0, 0, 0, 0, 0, 0, 0, 0, 0, 0, 0, 0, 0, 0, 0, 0, 0, 0, 0, 0, 0, 0, 0, 0, 0, 0, 0, 0, 0, 0, 0, 0, 0, 0, 0, 0, 0, 0, 0, 0, 0, 0, 0, 0, 0, 0, 0, 0, 0, 0, 0, 0, 0, 0, 0, 0, 0, 0, 0, 0, 0, 0, 0, 0, 0, 0, 0, 0, 0, 0, 0, 0, 0, 0, 0, 0, 0, 0, 0, 0, 0, 0, 0, 0, 0, 0, 0, 0, 0, 0, 0, 0, 0, 0, 0, 0, 0, 0, 0, 0, 0, 0, 0, 0, 0, 0, 0, 0, 0, 0, 0, 0, 0, 0, 0, 0, 0, 0, 0, 0, 0, 0, 0, 0, 0, 0, 0, 0, 0, 0, 0, 0, 0, 0, 0, 0, 0, 0, 0])
_uv = me_cube_016.uv_layers.new(name='UVMap')
_uv.uv.foreach_set('vector', [0.002591, 0.002873, 0.003868, 0.0, 0.382, 0.0005539, 0.3832, 0.003431, 0.3741, 0.0136, 0.01176, 0.01307, 0.4599, 0.08494, 0.692, 0.08375, 0.6811, 0.1122, 0.4774, 0.1133, 0.3832, 0.6191, 0.382, 0.622, 0.003868, 0.6214, 0.002591, 0.6185, 0.01176, 0.6084, 0.3741, 0.6089, 0.993, 0.5822, 0.993, 0.3837, 1.0, 0.3837, 1.0, 0.5822, 0.3858, 0.4148, 0.3858, 0.6181, 0.3832, 0.6191, 0.3741, 0.6089, 0.3741, 0.4105, 6.74e-08, 0.2071, 0.0, 0.003867, 0.002591, 0.002873, 0.01176, 0.01307, 0.01176, 0.2115, 0.9078, 0.00193, 0.9078, 0.2052, 0.8725, 0.2052, 0.8725, 0.001934, 0.7635, 0.6185, 0.7622, 0.6214, 0.3896, 0.6233, 0.3884, 0.6204, 0.4599, 0.5395, 0.692, 0.5383, 0.3832, 0.003431, 0.3858, 0.004432, 0.3858, 0.2077, 0.3741, 0.212, 0.3741, 0.0136, 0.9078, 0.765, 0.9078, 0.3872, 0.943, 0.3879, 0.943, 0.7656, 0.3331, -0.001066, 0.3331, 1.001, -0.0006835, 1.001, -0.0006835, -0.001066, 0.9701, 0.0, 0.9701, 0.362, 0.963, 0.3622, 0.963, 0.0001045, 0.963, 0.0001332, 0.963, 0.3621, 0.956, 0.362, 0.956, 0.0, 0.993, 0.7807, 0.993, 0.9792, 0.986, 0.9792, 0.986, 0.7807, 0.766, 0.4142, 0.766, 0.6175, 0.7635, 0.6185, 0.692, 0.5383, 0.692, 0.3868, 0.7635, 0.002869, 0.766, 0.003853, 0.766, 0.2071, 0.692, 0.2353, 0.692, 0.08375, 0.3884, 0.6204, 0.3858, 0.6194, 0.3858, 0.4162, 0.4599, 0.388, 0.4599, 0.5395, 0.6811, 0.2452, 0.4774, 0.2462, 0.4774, 0.1133, 0.6811, 0.1122, 0.9078, 0.9139, 0.9078, 0.7675, 0.9262, 0.7678, 0.9262, 0.9141, 0.9656, 0.5353, 0.9656, 0.3837, 0.986, 0.4118, 0.986, 0.5448, 0.692, 0.5383, 0.4599, 0.5395, 0.4774, 0.5122, 0.6811, 0.5112, 0.9656, 0.8384, 0.9656, 0.6869, 0.986, 0.6778, 0.986, 0.8108, 0.9656, 0.6869, 0.9656, 0.5353, 0.986, 0.5448, 0.986, 0.6778, 0.7487, 0.8712, 0.7487, 0.8935, 0.7283, 0.894, 0.7283, 0.8716, 0.6811, 0.5112, 0.4774, 0.5122, 0.4774, 0.3792, 0.6811, 0.3782, 0.6811, 0.3782, 0.4774, 0.3792, 0.4774, 0.2462, 0.6811, 0.2452, 0.3858, 0.209, 0.3858, 0.005799, 0.3884, 0.004789, 0.4599, 0.08494, 0.4599, 0.2365, 0.766, 0.2071, 0.766, 0.4142, 0.692, 0.3868, 0.692, 0.2353, 0.8375, 0.2067, 0.8375, 0.003355, 0.8725, 0.003355, 0.8725, 0.2067, 0.3858, 0.4162, 0.3858, 0.209, 0.4599, 0.2365, 0.4599, 0.388, 0.993, 0.3837, 0.993, 0.5822, 0.986, 0.5822, 0.986, 0.3837, 0.993, 0.5822, 0.993, 0.7807, 0.986, 0.7807, 0.986, 0.5822, 1.001, -0.001066, 1.001, 1.001, 0.6669, 1.001, 0.6669, -0.001066, 0.6669, -0.001066, 0.6669, 1.001, 0.3331, 1.001, 0.3331, -0.001066, 0.9078, 0.4124, 0.9078, 0.6157, 0.8725, 0.6157, 0.8725, 0.4124, 0.3858, 0.2077, 0.3858, 0.4148, 0.3741, 0.4105, 0.3741, 0.212, 0.3884, 0.004789, 0.3896, 0.001907, 0.7622, 0.0, 0.7635, 0.002869, 0.692, 0.08375, 0.4599, 0.08494, 1.011e-07, 0.4143, 6.74e-08, 0.2071, 0.01176, 0.2115, 0.01176, 0.4099, 0.002591, 0.6185, 6.74e-08, 0.6175, 1.011e-07, 0.4143, 0.01176, 0.4099, 0.01176, 0.6084, 0.9078, 0.2052, 0.9078, 0.4124, 0.8725, 0.4124, 0.8725, 0.2052, 0.9078, 0.3818, 0.9078, 0.004012, 0.943, 0.003482, 0.9431, 0.3813, 0.8375, 0.4139, 0.8375, 0.2067, 0.8725, 0.2067, 0.8725, 0.4139, 0.993, 0.9792, 0.993, 0.7807, 1.0, 0.7807, 1.0, 0.9792, 0.993, 0.7807, 0.993, 0.5822, 1.0, 0.5822, 1.0, 0.7807, 0.7746, 0.3142, 0.7805, 0.3113, 0.7807, 0.3119, 0.7748, 0.3149, 0.7769, 0.8364, 0.7811, 0.8364, 0.7811, 0.8705, 0.7769, 0.8727, 0.7811, 0.8015, 0.7811, 0.8023, 0.7769, 0.8, 0.777, 0.7993, 0.8167, 0.309, 0.8164, 0.3096, 0.8098, 0.3077, 0.8095, 0.3069, 0.7916, 0.7066, 0.7912, 0.7318, 0.7882, 0.7318, 0.7886, 0.7066, 0.8578, 0.7066, 0.8581, 0.6811, 0.8679, 0.681, 0.8676, 0.7065, 0.8595, 0.6373, 0.8606, 0.6206, 0.8704, 0.6206, 0.8693, 0.6372, 0.9433, 0.06057, 0.9436, 0.03713, 0.9534, 0.03711, 0.9531, 0.06055, 0.62, 0.908, 0.6193, 0.8919, 0.6291, 0.8919, 0.6298, 0.908, 0.8581, 0.6811, 0.8587, 0.6577, 0.8685, 0.6576, 0.8679, 0.681, 0.9436, 0.03713, 0.944, 0.01669, 0.9538, 0.01667, 0.9534, 0.03711, 0.6193, 0.8919, 0.6188, 0.8747, 0.6294, 0.8746, 0.6291, 0.8919, 0.944, 0.01669, 0.9445, 1.984e-05, 0.9543, 0.0, 0.9538, 0.01667, 0.6188, 0.8747, 0.6187, 0.8571, 0.6285, 0.8571, 0.6294, 0.8746, 0.6332, 0.9082, 0.6323, 0.8926, 0.6421, 0.8926, 0.643, 0.9082, 0.6187, 0.8571, 0.6189, 0.8397, 0.6287, 0.8397, 0.6285, 0.8571, 0.6323, 0.8926, 0.6317, 0.8757, 0.6415, 0.8757, 0.6421, 0.8926, 0.6189, 0.8397, 0.6194, 0.8233, 0.6292, 0.8233, 0.6287, 0.8397, 0.6317, 0.8757, 0.6315, 0.8582, 0.6414, 0.8582, 0.6415, 0.8757, 0.6194, 0.8233, 0.6203, 0.8085, 0.6301, 0.8085, 0.6292, 0.8233, 0.6315, 0.8582, 0.6317, 0.8407, 0.6415, 0.8407, 0.6414, 0.8582, 0.9447, 0.2274, 0.9442, 0.2101, 0.954, 0.21, 0.9545, 0.2274, 0.6317, 0.8407, 0.6323, 0.8239, 0.6421, 0.8239, 0.6415, 0.8407, 0.9442, 0.2101, 0.9437, 0.1891, 0.9536, 0.1891, 0.954, 0.21, 0.6323, 0.8239, 0.6332, 0.8085, 0.643, 0.8085, 0.6421, 0.8239, 0.9437, 0.1891, 0.9434, 0.1652, 0.9532, 0.1652, 0.9536, 0.1891, 0.8618, 0.848, 0.8606, 0.8306, 0.8703, 0.8306, 0.8716, 0.8479, 0.9434, 0.1652, 0.9432, 0.1394, 0.953, 0.1394, 0.9532, 0.1652, 0.356, 0.7752, 0.3533, 0.8011, 0.3481, 0.8254, 0.3391, 0.847, 0.3266, 0.8648, 0.3131, 0.879, 0.297, 0.8877, 0.2805, 0.8925, 0.2632, 0.8915, 0.246, 0.8854, 0.2296, 0.8744, 0.2146, 0.8589, 0.2016, 0.8394, 0.1912, 0.8167, 0.1838, 0.7917, 0.1796, 0.7653, 0.1788, 0.7387, 0.1822, 0.7128, 0.1874, 0.6884, 0.1965, 0.6668, 0.2089, 0.649, 0.2224, 0.6348, 0.2382, 0.6256, 0.255, 0.622, 0.2721, 0.6229, 0.2895, 0.6284, 0.3054, 0.6398, 0.3203, 0.6553, 0.3332, 0.6747, 0.3443, 0.6972, 0.351, 0.7223, 0.356, 0.7485, 0.8606, 0.8306, 0.8595, 0.8096, 0.8693, 0.8095, 0.8703, 0.8306, 0.9432, 0.1394, 0.9431, 0.1127, 0.9529, 0.1127, 0.953, 0.1394, 0.8581, 0.76, 0.8578, 0.7332, 0.8676, 0.7332, 0.8679, 0.7599, 0.8595, 0.8096, 0.8587, 0.7857, 0.8685, 0.7857, 0.8693, 0.8095, 0.9431, 0.1127, 0.9431, 0.08609, 0.9529, 0.08607, 0.9529, 0.1127, 0.8587, 0.6577, 0.8595, 0.6373, 0.8693, 0.6372, 0.8685, 0.6576, 0.8587, 0.7857, 0.8581, 0.76, 0.8679, 0.7599, 0.8685, 0.7857, 0.9431, 0.08609, 0.9433, 0.06057, 0.9531, 0.06055, 0.9529, 0.08607, 0.9642, 0.8344, 0.9642, 0.688, 0.9656, 0.6869, 0.9656, 0.8385, 0.9445, 0.6799, 0.9445, 0.81, 0.943, 0.8107, 0.943, 0.6776, 0.9642, 0.3878, 0.9445, 0.4122, 0.943, 0.4116, 0.9656, 0.3837, 0.9445, 0.81, 0.9642, 0.8344, 0.9656, 0.8385, 0.943, 0.8107, 0.9642, 0.5342, 0.9642, 0.3878, 0.9656, 0.3837, 0.9656, 0.5353, 0.9445, 0.4122, 0.9445, 0.5423, 0.943, 0.5446, 0.943, 0.4116, 0.9445, 0.5423, 0.9642, 0.5342, 0.9656, 0.5353, 0.943, 0.5446, 0.9642, 0.688, 0.9445, 0.6799, 0.943, 0.6776, 0.9656, 0.6869, 0.7943, 0.7937, 0.7943, 0.6473, 0.814, 0.6716, 0.814, 0.8018, 0.8338, 0.6473, 0.8338, 0.7937, 0.814, 0.8018, 0.814, 0.6716, 0.3759, 0.7527, 0.3858, 0.7784, 0.3686, 0.7773, 0.3586, 0.7517, 0.3771, 0.7786, 0.3771, 0.9249, 0.3586, 0.9247, 0.3586, 0.7784, 0.6543, 0.8748, 0.6543, 0.8522, 0.6748, 0.8523, 0.6748, 0.875, 0.3858, 0.623, 0.3759, 0.7527, 0.3586, 0.7517, 0.3686, 0.622, 0.7502, 0.676, 0.7502, 0.6546, 0.7706, 0.6562, 0.7706, 0.6776, 0.7943, 0.9322, 0.7943, 0.8021, 0.8116, 0.8018, 0.8116, 0.9319, 0.7852, 0.06975, 0.7866, 0.07228, 0.787, 0.2465, 0.7803, 0.2467, 0.7665, 0.8731, 0.7646, 0.8721, 0.7727, 0.8735, 0.7727, 0.8742, 0.7917, 0.3096, 0.8019, 0.3103, 0.7891, 0.3103, 0.382, 0.0005539, 0.3839, 0.001076, 0.3832, 0.003431, 0.3839, 0.001076, 0.3853, 0.002495, 0.3832, 0.003431, 0.3853, 0.002495, 0.3858, 0.004432, 0.3832, 0.003431, 0.0, 0.003867, 0.0005182, 0.001931, 0.002591, 0.002873, 0.0005182, 0.001931, 0.001934, 0.000516, 0.002591, 0.002873, 0.001934, 0.000516, 0.003868, 0.0, 0.002591, 0.002873, 0.766, 0.6175, 0.7655, 0.6194, 0.7635, 0.6185, 0.7655, 0.6194, 0.7641, 0.6208, 0.7635, 0.6185, 0.7641, 0.6208, 0.7622, 0.6214, 0.7635, 0.6185, 0.3896, 0.6233, 0.3877, 0.6228, 0.3884, 0.6204, 0.3877, 0.6228, 0.3863, 0.6214, 0.3884, 0.6204, 0.3863, 0.6214, 0.3858, 0.6194, 0.3884, 0.6204, 0.3858, 0.6181, 0.3853, 0.62, 0.3832, 0.6191, 0.3853, 0.62, 0.3839, 0.6215, 0.3832, 0.6191, 0.3839, 0.6215, 0.382, 0.622, 0.3832, 0.6191, 0.003868, 0.6214, 0.001934, 0.6209, 0.002591, 0.6185, 0.001934, 0.6209, 0.0005183, 0.6195, 0.002591, 0.6185, 0.0005183, 0.6195, 6.74e-08, 0.6175, 0.002591, 0.6185, 0.7622, 0.0, 0.7641, 0.0005091, 0.7635, 0.002869, 0.7641, 0.0005091, 0.7655, 0.001919, 0.7635, 0.002869, 0.7655, 0.001919, 0.766, 0.003853, 0.7635, 0.002869, 0.3858, 0.005799, 0.3863, 0.00386, 0.3884, 0.004789, 0.3863, 0.00386, 0.3877, 0.002436, 0.3884, 0.004789, 0.3877, 0.002436, 0.3896, 0.001907, 0.3884, 0.004789, 0.8375, 0.6172, 0.8725, 0.6172, 0.8724, 0.6192, 0.8375, 0.6192, 0.8375, 0.6192, 0.8724, 0.6192, 0.8722, 0.6206, 0.8372, 0.6206, 0.9431, 0.3832, 0.9078, 0.3837, 0.9078, 0.3818, 0.9431, 0.3813, 0.8725, 0.6157, 0.9078, 0.6157, 0.9078, 0.6177, 0.8725, 0.6177, 0.9078, 0.0005297, 0.9431, 0.0, 0.943, 0.001514, 0.9078, 0.002043, 0.9078, 0.002043, 0.943, 0.001514, 0.943, 0.003482, 0.9078, 0.004012, 0.8725, 0.003355, 0.8375, 0.003355, 0.8375, 0.001418, 0.8724, 0.001418, 0.8724, 0.001418, 0.8375, 0.001418, 0.8372, 0.0, 0.8722, 0.0, 0.943, 0.7675, 0.9078, 0.7669, 0.9078, 0.765, 0.943, 0.7656, 0.9078, 0.00193, 0.8725, 0.001934, 0.8725, 4.516e-06, 0.9078, 0.0, 0.9078, 0.3837, 0.943, 0.3844, 0.943, 0.3859, 0.9078, 0.3853, 0.9078, 0.3853, 0.943, 0.3859, 0.943, 0.3879, 0.9078, 0.3872, 0.8375, 0.6172, 0.8375, 0.4139, 0.8725, 0.4139, 0.8725, 0.6172, 0.5976, 0.8085, 0.5976, 0.9056, 0.5774, 0.9056, 0.5774, 0.8085, 0.7502, 0.7206, 0.6543, 0.721, 0.6543, 0.6237, 0.7502, 0.6233, 0.5774, 0.8085, 0.5774, 0.9056, 0.5572, 0.9055, 0.5572, 0.8085, 0.5572, 0.6233, 0.6543, 0.6234, 0.6543, 0.7207, 0.5572, 0.7206, 0.5976, 0.9058, 0.5976, 0.8085, 0.6176, 0.8085, 0.6176, 0.9058, 0.814, 0.8991, 0.814, 0.8018, 0.8343, 0.8018, 0.8343, 0.8991, 0.8496, 0.8673, 0.8496, 0.943, 0.8454, 0.9427, 0.8454, 0.8674, 0.8539, 0.8674, 0.8539, 0.9431, 0.8496, 0.943, 0.8496, 0.8673, 0.8929, 0.8645, 0.8929, 0.6179, 0.8967, 0.6182, 0.8967, 0.8648, 0.7695, 0.2472, 0.7689, 0.0008126, 0.7738, 0.0005355, 0.7744, 0.2469, 0.7697, 0.6472, 0.766, 0.6473, 0.766, 0.5702, 0.7697, 0.5701, 0.8454, 0.8674, 0.8454, 0.6206, 0.8496, 0.6206, 0.8496, 0.8673, 0.7944, 0.6468, 0.7872, 0.6469, 0.7872, 0.5698, 0.7944, 0.5698, 0.802, 0.6468, 0.7944, 0.6468, 0.7944, 0.5698, 0.802, 0.5698, 0.8496, 0.943, 0.8496, 0.9437, 0.8454, 0.9434, 0.8454, 0.9427, 0.8095, 0.5698, 0.8095, 0.6468, 0.802, 0.6468, 0.802, 0.5698, 0.8233, 0.647, 0.8167, 0.6469, 0.8167, 0.5698, 0.8233, 0.5699, 0.7872, 0.6469, 0.7805, 0.6469, 0.7805, 0.5699, 0.7872, 0.5698, 0.7805, 0.6469, 0.7746, 0.647, 0.7746, 0.57, 0.7805, 0.5699, 0.7746, 0.647, 0.7697, 0.6472, 0.7697, 0.5701, 0.7746, 0.57, 0.8167, 0.5698, 0.8167, 0.6469, 0.8095, 0.6468, 0.8095, 0.5698, 0.8014, 0.04552, 0.8012, 0.0, 0.8088, 3.514e-05, 0.8048, 0.04587, 0.7769, 0.8, 0.7769, 0.8364, 0.7727, 0.8364, 0.7727, 0.7993, 0.8095, 0.3701, 0.8095, 0.3227, 0.8167, 0.3227, 0.8116, 0.3713, 0.7851, 0.8059, 0.7851, 0.8364, 0.7811, 0.8364, 0.7811, 0.8023, 0.7762, 0.3155, 0.8018, 0.3155, 0.8017, 0.3193, 0.7712, 0.3193, 0.7822, 0.3125, 0.8019, 0.3125, 0.8018, 0.3155, 0.7762, 0.3155, 0.7891, 0.3103, 0.8019, 0.3103, 0.8019, 0.3125, 0.7822, 0.3125, 0.8784, 0.9412, 0.8764, 0.9414, 0.8804, 0.94, 0.8798, 0.9406, 0.8846, 0.9399, 0.8804, 0.94, 0.8804, 0.8643, 0.8846, 0.8643, 0.8019, 0.3103, 0.8122, 0.3095, 0.8148, 0.3103, 0.7514, 0.8289, 0.7527, 0.8216, 0.7727, 0.8364, 0.751, 0.8364, 0.777, 0.7993, 0.7769, 0.8, 0.7727, 0.7993, 0.7727, 0.7985, 0.8336, 0.2472, 0.8338, 0.318, 0.8291, 0.3142, 0.8289, 0.2469, 0.7746, 0.3142, 0.7697, 0.318, 0.7695, 0.2472, 0.7744, 0.2469, 0.7805, 0.3113, 0.7746, 0.3142, 0.7744, 0.2469, 0.7803, 0.2467, 0.7872, 0.309, 0.7805, 0.3113, 0.7803, 0.2467, 0.787, 0.2465, 0.7699, 0.3187, 0.7705, 0.3191, 0.7668, 0.3225, 0.7662, 0.322, 0.7737, 0.7946, 0.7571, 0.7956, 0.7532, 0.7922, 0.7773, 0.7909, 0.8412, 0.8675, 0.8412, 0.6207, 0.8454, 0.6206, 0.8454, 0.8674, 0.8291, 0.57, 0.8291, 0.3229, 0.8338, 0.3231, 0.8338, 0.5702, 0.8188, 0.06313, 0.8184, 0.05972, 0.8226, 0.0003082, 0.7697, 0.5701, 0.7697, 0.323, 0.7746, 0.3229, 0.7746, 0.57, 0.7944, 0.5698, 0.7953, 0.4019, 0.7986, 0.4029, 0.8231, 0.2467, 0.8226, 0.0003082, 0.8283, 0.0005356, 0.8289, 0.2469, 0.7803, 0.2467, 0.7797, 0.0003081, 0.7839, 0.06313, 0.7746, 0.57, 0.7746, 0.3229, 0.7805, 0.3228, 0.7805, 0.5699, 0.8539, 0.8674, 0.8539, 0.6206, 0.8578, 0.6208, 0.8578, 0.8675, 0.8804, 0.8643, 0.8804, 0.6177, 0.8846, 0.6177, 0.8846, 0.8643, 0.8372, 0.8677, 0.8372, 0.621, 0.8412, 0.6207, 0.8412, 0.8675, 0.8111, 0.07745, 0.8137, 0.07532, 0.8165, 0.2465, 0.7872, 0.5698, 0.7896, 0.3981, 0.7923, 0.4003, 0.8763, 0.9414, 0.8725, 0.9417, 0.8725, 0.8648, 0.8763, 0.8645, 0.787, 0.2465, 0.7891, 0.07532, 0.7917, 0.07745, 0.8194, 0.3859, 0.819, 0.3825, 0.8233, 0.3228, 0.7744, 0.2469, 0.7738, 0.0005355, 0.7797, 0.0003081, 0.7803, 0.2467, 0.8846, 0.8643, 0.8846, 0.6177, 0.8888, 0.6177, 0.8888, 0.8643, 0.8289, 0.2469, 0.8283, 0.0005356, 0.833, 0.0008127, 0.8336, 0.2472, 0.802, 0.3683, 0.7986, 0.3687, 0.7944, 0.3227, 0.802, 0.3227, 0.7805, 0.5699, 0.7805, 0.3228, 0.7845, 0.3858, 0.8496, 0.8673, 0.8496, 0.6206, 0.8539, 0.6206, 0.8539, 0.8674, 0.8116, 0.4003, 0.8143, 0.3982, 0.8167, 0.5698, 0.8338, 0.6472, 0.8291, 0.6471, 0.8291, 0.57, 0.8338, 0.5702, 0.7943, 0.2464, 0.7947, 0.07902, 0.798, 0.08, 0.8291, 0.6471, 0.8233, 0.647, 0.8233, 0.5699, 0.8291, 0.57, 0.8888, 0.8643, 0.8888, 0.6177, 0.8929, 0.6179, 0.8929, 0.8645, 0.766, 0.5702, 0.766, 0.3231, 0.7697, 0.323, 0.7697, 0.5701, 0.8725, 0.8648, 0.8725, 0.6182, 0.8763, 0.6179, 0.8763, 0.8645, 0.798, 0.08, 0.8014, 0.08032, 0.8018, 0.2464, 0.7943, 0.2464, 0.8233, 0.5699, 0.8233, 0.3228, 0.8291, 0.3229, 0.8291, 0.57, 0.7102, 0.8807, 0.7102, 0.8893, 0.695, 0.8894, 0.695, 0.8807, 0.7102, 0.8893, 0.7103, 0.8977, 0.6951, 0.8977, 0.695, 0.8894, 0.7103, 0.8977, 0.7105, 0.9054, 0.6953, 0.9054, 0.6951, 0.8977, 0.7105, 0.9054, 0.7107, 0.9122, 0.6955, 0.9122, 0.6953, 0.9054, 0.695, 0.8499, 0.6947, 0.8563, 0.6795, 0.8563, 0.6799, 0.8499, 0.6947, 0.8563, 0.6944, 0.8637, 0.6793, 0.8637, 0.6795, 0.8563, 0.6944, 0.8637, 0.6942, 0.8718, 0.6791, 0.8718, 0.6793, 0.8637, 0.6942, 0.8718, 0.6942, 0.8803, 0.679, 0.8804, 0.6791, 0.8718, 0.6942, 0.8803, 0.6942, 0.889, 0.6791, 0.889, 0.679, 0.8804, 0.6942, 0.889, 0.6944, 0.8974, 0.6793, 0.8974, 0.6791, 0.889, 0.6944, 0.8974, 0.6947, 0.9052, 0.6795, 0.9052, 0.6793, 0.8974, 0.6947, 0.9052, 0.695, 0.9121, 0.6799, 0.9122, 0.6795, 0.9052, 0.7445, 0.8088, 0.744, 0.8153, 0.7289, 0.8154, 0.7294, 0.8088, 0.744, 0.8153, 0.7437, 0.8228, 0.7286, 0.8229, 0.7289, 0.8154, 0.7437, 0.8228, 0.7435, 0.831, 0.7284, 0.8311, 0.7286, 0.8229, 0.7435, 0.831, 0.7434, 0.8396, 0.7283, 0.8396, 0.7284, 0.8311, 0.7434, 0.8396, 0.7435, 0.8482, 0.7284, 0.8483, 0.7283, 0.8396, 0.7435, 0.8482, 0.7437, 0.8566, 0.7286, 0.8566, 0.7284, 0.8483, 0.7437, 0.8566, 0.744, 0.8643, 0.7289, 0.8643, 0.7286, 0.8566, 0.744, 0.8643, 0.7445, 0.8711, 0.7294, 0.8712, 0.7289, 0.8643, 0.7283, 0.8499, 0.7279, 0.8565, 0.7128, 0.8565, 0.7132, 0.8499, 0.7279, 0.8565, 0.7276, 0.8641, 0.7125, 0.8641, 0.7128, 0.8565, 0.7276, 0.8641, 0.7274, 0.8724, 0.7123, 0.8724, 0.7125, 0.8641, 0.7274, 0.8724, 0.7274, 0.881, 0.7122, 0.881, 0.7123, 0.8724, 0.7274, 0.881, 0.7274, 0.8896, 0.7123, 0.8896, 0.7122, 0.881, 0.7274, 0.8896, 0.7276, 0.8979, 0.7125, 0.8979, 0.7123, 0.8896, 0.7276, 0.8979, 0.7279, 0.9055, 0.7128, 0.9055, 0.7125, 0.8979, 0.7279, 0.9055, 0.7283, 0.9122, 0.7132, 0.9122, 0.7128, 0.9055, 0.7107, 0.8499, 0.7105, 0.8564, 0.6953, 0.8564, 0.6955, 0.8499, 0.7105, 0.8564, 0.7103, 0.8639, 0.6951, 0.864, 0.6953, 0.8564, 0.6448, 0.7689, 0.6431, 0.7774, 0.6398, 0.7854, 0.635, 0.7926, 0.6289, 0.7987, 0.6217, 0.8035, 0.6137, 0.8068, 0.6053, 0.8085, 0.5966, 0.8085, 0.5882, 0.8068, 0.5802, 0.8035, 0.573, 0.7987, 0.5669, 0.7925, 0.5621, 0.7854, 0.5588, 0.7774, 0.5572, 0.7689, 0.5572, 0.7602, 0.5588, 0.7518, 0.5621, 0.7438, 0.5669, 0.7366, 0.573, 0.7305, 0.5802, 0.7257, 0.5882, 0.7224, 0.5966, 0.7207, 0.6053, 0.7207, 0.6137, 0.7224, 0.6217, 0.7257, 0.6289, 0.7305, 0.635, 0.7366, 0.6398, 0.7438, 0.6431, 0.7518, 0.6448, 0.7603, 0.7103, 0.8639, 0.7102, 0.8721, 0.695, 0.8722, 0.6951, 0.864, 0.7102, 0.8721, 0.7102, 0.8807, 0.695, 0.8807, 0.695, 0.8722, 0.7418, 0.7606, 0.7418, 0.7692, 0.7401, 0.7777, 0.7368, 0.7857, 0.732, 0.7929, 0.7259, 0.799, 0.7188, 0.8038, 0.7108, 0.8071, 0.7024, 0.8088, 0.6937, 0.8088, 0.6853, 0.8071, 0.6774, 0.8038, 0.6702, 0.799, 0.6641, 0.7929, 0.6593, 0.7857, 0.656, 0.7777, 0.6543, 0.7693, 0.6543, 0.7606, 0.656, 0.7521, 0.6593, 0.7442, 0.6641, 0.737, 0.6702, 0.7308, 0.6774, 0.726, 0.6853, 0.7227, 0.6937, 0.721, 0.7024, 0.721, 0.7108, 0.7227, 0.7188, 0.726, 0.7259, 0.7308, 0.732, 0.7369, 0.7368, 0.7441, 0.7401, 0.7521, 0.682, 0.8493, 0.6815, 0.8494, 0.6815, 0.8091, 0.682, 0.8092, 0.8165, 0.2465, 0.8167, 0.309, 0.8095, 0.3069, 0.8093, 0.2464, 0.8929, 0.9384, 0.8888, 0.9397, 0.8888, 0.8643, 0.8929, 0.8645, 0.7748, 0.3149, 0.7754, 0.3153, 0.7705, 0.3191, 0.7699, 0.3187, 0.7697, 0.318, 0.7746, 0.3142, 0.7748, 0.3149, 0.7699, 0.3187, 0.8412, 0.8675, 0.8412, 0.9415, 0.8372, 0.9386, 0.8372, 0.8677, 0.8454, 0.8674, 0.8454, 0.9427, 0.8412, 0.9415, 0.8412, 0.8675, 0.7944, 0.3069, 0.7872, 0.309, 0.787, 0.2465, 0.7943, 0.2464, 0.802, 0.3057, 0.7944, 0.3069, 0.7943, 0.2464, 0.8018, 0.2464, 0.7466, 0.7332, 0.7496, 0.7282, 0.7737, 0.7269, 0.7773, 0.7315, 0.768, 0.7989, 0.7727, 0.7985, 0.7665, 0.7996, 0.7574, 0.8637, 0.7547, 0.8578, 0.7727, 0.8364, 0.7727, 0.8735, 0.7122, 0.8099, 0.7156, 0.81, 0.7156, 0.8486, 0.7122, 0.8487, 0.777, 0.874, 0.7727, 0.8747, 0.7727, 0.8742, 0.777, 0.8735, 0.777, 0.8735, 0.7727, 0.8742, 0.7727, 0.8735, 0.7769, 0.8727, 0.8454, 0.9427, 0.8454, 0.9434, 0.8412, 0.9421, 0.8412, 0.9415, 0.7812, 0.8718, 0.777, 0.874, 0.777, 0.8735, 0.7811, 0.8713, 0.7811, 0.8713, 0.777, 0.8735, 0.7769, 0.8727, 0.7811, 0.8705, 0.8372, 0.3214, 0.837, 0.322, 0.8336, 0.3187, 0.8338, 0.318, 0.8336, 0.3187, 0.837, 0.322, 0.8365, 0.3225, 0.833, 0.3191, 0.833, 0.3191, 0.8365, 0.3225, 0.8357, 0.3227, 0.8322, 0.3193, 0.8338, 0.318, 0.8336, 0.3187, 0.8288, 0.3149, 0.8291, 0.3142, 0.8288, 0.3149, 0.8336, 0.3187, 0.833, 0.3191, 0.8282, 0.3153, 0.8164, 0.3096, 0.8231, 0.3119, 0.8224, 0.3124, 0.8157, 0.3101, 0.8291, 0.3142, 0.8288, 0.3149, 0.8231, 0.3119, 0.8233, 0.3113, 0.7705, 0.3191, 0.7712, 0.3193, 0.7675, 0.3227, 0.7668, 0.3225, 0.8224, 0.3124, 0.8282, 0.3153, 0.8274, 0.3155, 0.8215, 0.3125, 0.8093, 0.2464, 0.8095, 0.3069, 0.802, 0.3057, 0.8018, 0.2464, 0.7613, 0.7975, 0.7571, 0.7956, 0.7737, 0.7946, 0.7698, 0.7971, 0.802, 0.3074, 0.802, 0.3081, 0.7931, 0.3087, 0.7941, 0.3077, 0.8157, 0.3101, 0.8224, 0.3124, 0.8215, 0.3125, 0.8148, 0.3103, 0.8576, 0.9445, 0.8557, 0.9442, 0.8544, 0.9437, 0.8539, 0.9431, 0.8095, 0.3069, 0.8098, 0.3077, 0.802, 0.3074, 0.802, 0.3065, 0.8098, 0.3077, 0.8109, 0.3087, 0.802, 0.3081, 0.802, 0.3074, 0.8109, 0.3087, 0.8122, 0.3095, 0.8019, 0.3103, 0.802, 0.3081, 0.8539, 0.9431, 0.8496, 0.9437, 0.8496, 0.943, 0.8846, 0.9406, 0.8846, 0.9411, 0.8798, 0.9406, 0.8804, 0.94, 0.7665, 0.7996, 0.7727, 0.7985, 0.7727, 0.7993, 0.7646, 0.8007, 0.8846, 0.9399, 0.8888, 0.9397, 0.8888, 0.9403, 0.8846, 0.9406, 0.719, 0.8487, 0.719, 0.8099, 0.7224, 0.8096, 0.7224, 0.849, 0.7812, 0.801, 0.7811, 0.8015, 0.777, 0.7993, 0.777, 0.7988, 0.8231, 0.2467, 0.8233, 0.3113, 0.8167, 0.309, 0.8165, 0.2465, 0.7843, 0.7732, 0.7442, 0.7754, 0.7426, 0.7682, 0.7851, 0.7659, 0.7442, 0.7391, 0.7466, 0.7332, 0.7773, 0.7315, 0.7803, 0.7371, 0.7811, 0.8364, 0.7851, 0.8364, 0.7851, 0.8669, 0.7811, 0.8705, 0.6844, 0.8488, 0.682, 0.8493, 0.682, 0.8092, 0.6844, 0.8095, 0.8539, 0.9431, 0.8544, 0.9437, 0.8496, 0.9441, 0.8496, 0.9437, 0.802, 0.3065, 0.802, 0.3074, 0.7941, 0.3077, 0.7944, 0.3069, 0.7811, 0.8023, 0.7811, 0.8364, 0.7769, 0.8364, 0.7769, 0.8, 0.7754, 0.3153, 0.7762, 0.3155, 0.7712, 0.3193, 0.7705, 0.3191, 0.7037, 0.8499, 0.7037, 0.8088, 0.7062, 0.8092, 0.7062, 0.8495, 0.7807, 0.3119, 0.7814, 0.3124, 0.7754, 0.3153, 0.7748, 0.3149, 0.8164, 0.3096, 0.8157, 0.3101, 0.8109, 0.3087, 0.8098, 0.3077, 0.7872, 0.309, 0.7874, 0.3096, 0.7807, 0.3119, 0.7805, 0.3113, 0.7874, 0.3096, 0.7881, 0.3101, 0.7814, 0.3124, 0.7807, 0.3119, 0.7881, 0.3101, 0.7891, 0.3103, 0.7822, 0.3125, 0.7814, 0.3124, 0.7872, 0.309, 0.7944, 0.3069, 0.7941, 0.3077, 0.7874, 0.3096, 0.7874, 0.3096, 0.7941, 0.3077, 0.7931, 0.3087, 0.7881, 0.3101, 0.7881, 0.3101, 0.7931, 0.3087, 0.7917, 0.3096, 0.7891, 0.3103, 0.8095, 0.3069, 0.802, 0.3065, 0.802, 0.3057, 0.7827, 0.7437, 0.7426, 0.7459, 0.7442, 0.7391, 0.7803, 0.7371, 0.8018, 0.3155, 0.8019, 0.3125, 0.8215, 0.3125, 0.8274, 0.3155, 0.7514, 0.8439, 0.751, 0.8364, 0.7727, 0.8364, 0.7527, 0.8512, 0.9656, 0.6869, 0.943, 0.6776, 0.943, 0.5446, 0.9656, 0.5353, 0.8888, 0.9397, 0.8846, 0.9399, 0.8846, 0.8643, 0.8888, 0.8643, 0.7224, 0.8096, 0.725, 0.8092, 0.725, 0.8494, 0.7224, 0.849, 0.6815, 0.8091, 0.6815, 0.8494, 0.679, 0.8499, 0.679, 0.8089, 0.7156, 0.8486, 0.7156, 0.81, 0.719, 0.8099, 0.719, 0.8487, 0.7727, 0.8364, 0.7769, 0.8364, 0.7769, 0.8727, 0.7727, 0.8735, 0.6944, 0.8484, 0.691, 0.8483, 0.691, 0.8098, 0.6944, 0.8097, 0.7692, 0.7206, 0.7692, 0.6779, 0.7722, 0.6782, 0.7722, 0.7201, 0.6668, 0.8522, 0.6634, 0.852, 0.6634, 0.809, 0.6668, 0.8088, 0.7625, 0.721, 0.7625, 0.6776, 0.766, 0.6778, 0.766, 0.7208, 0.8967, 0.9357, 0.8929, 0.9384, 0.8929, 0.8645, 0.8967, 0.8648, 0.8888, 0.9397, 0.8929, 0.9384, 0.8929, 0.9391, 0.8888, 0.9403, 0.7591, 0.7208, 0.7591, 0.6778, 0.7625, 0.6776, 0.7625, 0.721, 0.6734, 0.8093, 0.6734, 0.8519, 0.6702, 0.852, 0.6702, 0.809, 0.657, 0.8516, 0.6543, 0.8514, 0.6543, 0.8105, 0.657, 0.8098, 0.7979, 0.04587, 0.7947, 0.04687, 0.7937, 3.513e-05, 0.679, 0.8514, 0.6764, 0.8516, 0.6764, 0.8099, 0.679, 0.8105, 0.6601, 0.8093, 0.6601, 0.8519, 0.657, 0.8516, 0.657, 0.8098, 0.8578, 0.8675, 0.8578, 0.9445, 0.8539, 0.9431, 0.8539, 0.8674, 0.7502, 0.6785, 0.7528, 0.6782, 0.7528, 0.7201, 0.7502, 0.7195, 0.8095, 0.3227, 0.8086, 0.3697, 0.8054, 0.3687, 0.6978, 0.8488, 0.6944, 0.8484, 0.6944, 0.8097, 0.6978, 0.8095, 0.8088, 3.514e-05, 0.808, 0.04687, 0.8048, 0.04587, 0.7986, 0.3687, 0.7953, 0.3696, 0.7944, 0.3227, 0.7868, 0.05339, 0.7865, 0.0001392, 0.789, 0.05072, 0.7722, 0.6782, 0.7749, 0.6785, 0.7749, 0.7195, 0.7722, 0.7201, 0.6764, 0.8099, 0.6764, 0.8516, 0.6734, 0.8519, 0.6734, 0.8093, 0.7062, 0.8092, 0.7066, 0.8092, 0.7066, 0.8494, 0.7062, 0.8495, 0.7426, 0.7682, 0.7418, 0.7607, 0.7851, 0.7583, 0.7851, 0.7659, 0.7009, 0.8493, 0.7004, 0.8493, 0.7004, 0.8091, 0.7009, 0.8091, 0.691, 0.8483, 0.6876, 0.8485, 0.6876, 0.8097, 0.691, 0.8098, 0.6876, 0.8097, 0.6876, 0.8485, 0.6844, 0.8488, 0.6844, 0.8095, 0.7559, 0.7206, 0.7559, 0.6779, 0.7591, 0.6778, 0.7591, 0.7208, 0.7917, 0.07745, 0.7939, 0.07858, 0.7943, 0.2464, 0.787, 0.2465, 0.7528, 0.7201, 0.7528, 0.6782, 0.7559, 0.6779, 0.7559, 0.7206, 0.7874, 0.3761, 0.7872, 0.3227, 0.7896, 0.3735, 0.6702, 0.852, 0.6668, 0.8522, 0.6668, 0.8088, 0.6702, 0.809, 0.6634, 0.852, 0.6601, 0.8519, 0.6601, 0.8093, 0.6634, 0.809, 0.709, 0.8096, 0.7122, 0.8099, 0.7122, 0.8487, 0.709, 0.849, 0.7255, 0.8495, 0.7255, 0.8092, 0.7283, 0.8088, 0.7283, 0.8498, 0.7037, 0.8498, 0.7009, 0.8493, 0.7009, 0.8091, 0.7037, 0.8088, 0.8763, 0.8645, 0.8804, 0.8643, 0.8804, 0.94, 0.8763, 0.9414, 0.8578, 0.9445, 0.8576, 0.9445, 0.8539, 0.9431, 0.8019, 0.3125, 0.8019, 0.3103, 0.8148, 0.3103, 0.8215, 0.3125, 0.7727, 0.7993, 0.7727, 0.8364, 0.7547, 0.815, 0.7574, 0.8091, 0.7727, 0.7993, 0.7574, 0.8091, 0.7606, 0.8043, 0.7646, 0.8007, 0.7646, 0.8721, 0.7644, 0.872, 0.7606, 0.8684, 0.7547, 0.8578, 0.7527, 0.8512, 0.7727, 0.8364, 0.7571, 0.722, 0.7613, 0.721, 0.7656, 0.7215, 0.7606, 0.8684, 0.7574, 0.8637, 0.7727, 0.8735, 0.7646, 0.8721, 0.7532, 0.7922, 0.7496, 0.7876, 0.7803, 0.7859, 0.7773, 0.7909, 0.7496, 0.7876, 0.7466, 0.7819, 0.7827, 0.7799, 0.7803, 0.7859, 0.7466, 0.7819, 0.7442, 0.7754, 0.7843, 0.7732, 0.7827, 0.7799, 0.8289, 0.2469, 0.8291, 0.3142, 0.8233, 0.3113, 0.8231, 0.2467, 0.8167, 0.309, 0.8233, 0.3113, 0.8231, 0.3119, 0.8164, 0.3096, 0.7418, 0.7607, 0.7418, 0.7532, 0.7843, 0.7508, 0.7851, 0.7583, 0.7418, 0.7532, 0.7426, 0.7459, 0.7827, 0.7437, 0.7843, 0.7508, 0.766, 0.3214, 0.7697, 0.318, 0.7699, 0.3187, 0.7662, 0.322, 0.8231, 0.3119, 0.8288, 0.3149, 0.8282, 0.3153, 0.8224, 0.3124, 0.8282, 0.3153, 0.833, 0.3191, 0.8322, 0.3193, 0.8274, 0.3155, 0.7814, 0.3124, 0.7822, 0.3125, 0.7762, 0.3155, 0.7754, 0.3153, 0.7698, 0.7235, 0.7532, 0.7244, 0.7571, 0.722, 0.7656, 0.7215, 0.7698, 0.7971, 0.7656, 0.798, 0.7613, 0.7975, 0.8226, 0.0003082, 0.8231, 0.2467, 0.8188, 0.06313, 0.8174, 0.05643, 0.8161, 0.05383, 0.816, 0.0001392, 0.8226, 0.0003082, 0.8188, 0.06313, 0.8231, 0.2467, 0.8185, 0.06651, 0.8175, 0.06975, 0.8185, 0.06651, 0.8231, 0.2467, 0.818, 0.3792, 0.8167, 0.3766, 0.8167, 0.3227, 0.8233, 0.3228, 0.8184, 0.05972, 0.8174, 0.05643, 0.8226, 0.0003082, 0.766, 0.6778, 0.7692, 0.6779, 0.7692, 0.7206, 0.766, 0.7208, 0.7944, 0.5698, 0.7944, 0.4014, 0.7953, 0.4019, 0.7858, 0.3925, 0.7872, 0.3951, 0.7872, 0.5698, 0.7805, 0.5699, 0.7872, 0.3766, 0.7858, 0.3791, 0.7805, 0.3228, 0.7872, 0.3227, 0.7842, 0.06651, 0.7852, 0.06975, 0.7803, 0.2467, 0.7797, 0.0003081, 0.7852, 0.05643, 0.7842, 0.05972, 0.7839, 0.06313, 0.7842, 0.06651, 0.7803, 0.2467, 0.7797, 0.0003081, 0.7842, 0.05972, 0.7839, 0.06313, 0.8161, 0.07228, 0.8165, 0.2465, 0.8159, 0.07272, 0.7944, 0.3701, 0.7923, 0.3713, 0.7872, 0.3227, 0.7944, 0.3227, 0.8159, 0.07272, 0.8165, 0.2465, 0.8137, 0.07532, 0.8089, 0.07858, 0.8111, 0.07745, 0.8165, 0.2465, 0.8093, 0.2464, 0.7872, 0.5698, 0.7872, 0.3951, 0.7874, 0.3955, 0.7872, 0.5698, 0.7874, 0.3955, 0.7896, 0.3981, 0.7938, 0.04733, 0.7916, 0.04852, 0.7865, 0.0001392, 0.7937, 3.513e-05, 0.787, 0.2465, 0.7866, 0.07228, 0.7869, 0.07272, 0.787, 0.2465, 0.7869, 0.07272, 0.7891, 0.07532, 0.8233, 0.3228, 0.8233, 0.5699, 0.8194, 0.3859, 0.8161, 0.07228, 0.8175, 0.06975, 0.8231, 0.2467, 0.8165, 0.2465, 0.8194, 0.3859, 0.8233, 0.5699, 0.819, 0.3893, 0.818, 0.3925, 0.819, 0.3893, 0.8233, 0.5699, 0.7866, 0.05383, 0.7852, 0.05643, 0.7797, 0.0003081, 0.7865, 0.0001392, 0.819, 0.3825, 0.818, 0.3792, 0.8233, 0.3228, 0.8089, 0.07858, 0.8093, 0.2464, 0.8081, 0.07902, 0.8081, 0.07902, 0.8093, 0.2464, 0.8048, 0.08, 0.8167, 0.3951, 0.818, 0.3925, 0.8233, 0.5699, 0.8167, 0.5698, 0.802, 0.3081, 0.8019, 0.3103, 0.7917, 0.3096, 0.7931, 0.3087, 0.7848, 0.3892, 0.7858, 0.3925, 0.7805, 0.5699, 0.7805, 0.3228, 0.7858, 0.3791, 0.7848, 0.3824, 0.7845, 0.3858, 0.7848, 0.3892, 0.7805, 0.5699, 0.7805, 0.3228, 0.7848, 0.3824, 0.7845, 0.3858, 0.8167, 0.3951, 0.8167, 0.5698, 0.8164, 0.3955, 0.7923, 0.4003, 0.7944, 0.4014, 0.7944, 0.5698, 0.7872, 0.5698, 0.8164, 0.3955, 0.8167, 0.5698, 0.8143, 0.3982, 0.802, 0.3683, 0.802, 0.3227, 0.8095, 0.3227, 0.8054, 0.3687, 0.7943, 0.2464, 0.7939, 0.07858, 0.7947, 0.07902, 0.8095, 0.4015, 0.8095, 0.5698, 0.8086, 0.4019, 0.8086, 0.4019, 0.8095, 0.5698, 0.8054, 0.4029, 0.8764, 0.9414, 0.8763, 0.9414, 0.8804, 0.94, 0.8804, 0.94, 0.8846, 0.9399, 0.8846, 0.9406, 0.7944, 0.3069, 0.802, 0.3057, 0.802, 0.3065, 0.768, 0.8739, 0.7665, 0.8731, 0.7727, 0.8742, 0.7644, 0.8008, 0.7646, 0.8007, 0.7606, 0.8043, 0.8157, 0.3101, 0.8148, 0.3103, 0.8122, 0.3095, 0.8109, 0.3087, 0.7698, 0.7235, 0.7737, 0.7269, 0.7496, 0.7282, 0.7532, 0.7244, 0.7527, 0.8216, 0.7547, 0.815, 0.7727, 0.8364, 0.725, 0.8092, 0.7255, 0.8092, 0.7255, 0.8495, 0.725, 0.8494, 0.816, 0.0001392, 0.8161, 0.05383, 0.8158, 0.05339, 0.816, 0.0001392, 0.8158, 0.05339, 0.8137, 0.05072, 0.816, 0.0001392, 0.8137, 0.05072, 0.811, 0.04852, 0.777, 0.7988, 0.777, 0.7993, 0.7727, 0.7985, 0.7727, 0.798, 0.8093, 0.2464, 0.8018, 0.2464, 0.8014, 0.08032, 0.8048, 0.08, 0.7947, 0.04687, 0.7938, 0.04733, 0.7937, 3.513e-05, 0.6743, 0.8094, 0.6764, 0.8099, 0.6734, 0.8093, 0.6764, 0.8516, 0.6743, 0.8519, 0.6734, 0.8519, 0.755, 0.7205, 0.7528, 0.7201, 0.7559, 0.7206, 0.7528, 0.6782, 0.755, 0.6779, 0.7559, 0.6779, 0.8095, 0.3227, 0.8095, 0.3701, 0.8086, 0.3697, 0.8014, 0.04552, 0.7979, 0.04587, 0.7937, 3.513e-05, 0.8012, 0.0, 0.8088, 3.514e-05, 0.8089, 0.04733, 0.808, 0.04687, 0.8095, 0.5698, 0.802, 0.5698, 0.802, 0.4032, 0.8054, 0.4029, 0.7986, 0.4029, 0.802, 0.4032, 0.802, 0.5698, 0.7944, 0.5698, 0.7953, 0.3696, 0.7944, 0.3701, 0.7944, 0.3227, 0.8095, 0.4015, 0.8116, 0.4003, 0.8167, 0.5698, 0.8095, 0.5698, 0.7916, 0.04852, 0.789, 0.05072, 0.7865, 0.0001392, 0.7866, 0.05383, 0.7865, 0.0001392, 0.7868, 0.05339, 0.6592, 0.8094, 0.6601, 0.8093, 0.657, 0.8098, 0.6601, 0.8519, 0.6592, 0.8519, 0.657, 0.8516, 0.7066, 0.8092, 0.709, 0.8096, 0.709, 0.849, 0.7066, 0.8494, 0.7004, 0.8493, 0.6978, 0.8488, 0.6978, 0.8095, 0.7004, 0.8091, 0.8167, 0.3227, 0.8167, 0.3766, 0.8164, 0.3761, 0.8167, 0.3227, 0.8164, 0.3761, 0.8143, 0.3735, 0.8167, 0.3227, 0.8143, 0.3735, 0.8116, 0.3713, 0.7701, 0.7205, 0.7692, 0.7206, 0.7722, 0.7201, 0.7692, 0.6779, 0.7701, 0.6779, 0.7722, 0.6782, 0.8089, 0.04733, 0.8088, 3.514e-05, 0.816, 0.0001392, 0.811, 0.04852, 0.7923, 0.3713, 0.7896, 0.3735, 0.7872, 0.3227, 0.7872, 0.3766, 0.7872, 0.3227, 0.7874, 0.3761, 0.8763, 0.8645, 0.8763, 0.6179, 0.8804, 0.6177, 0.8804, 0.8643, 0.8017, 0.3193, 0.8018, 0.3155, 0.8274, 0.3155, 0.8322, 0.3193, 0.8694, 0.7067, 0.8691, 0.7332, 0.8676, 0.7065, 0.8676, 0.7065, 0.8691, 0.7332, 0.8676, 0.7332, 0.8697, 0.6813, 0.8694, 0.7067, 0.8676, 0.7065, 0.8679, 0.681, 0.87, 0.6578, 0.8697, 0.6813, 0.8679, 0.681, 0.8685, 0.6576, 0.8708, 0.6375, 0.87, 0.6578, 0.8685, 0.6576, 0.8693, 0.6372, 0.8721, 0.6213, 0.8708, 0.6375, 0.8693, 0.6372, 0.8704, 0.6206, 0.6305, 0.8914, 0.6315, 0.9069, 0.6298, 0.908, 0.6291, 0.8919, 0.6303, 0.8742, 0.6305, 0.8914, 0.6291, 0.8919, 0.6294, 0.8746, 0.2805, 0.8925, 0.297, 0.8877, 0.2977, 0.8887, 0.6299, 0.8571, 0.6294, 0.8746, 0.6285, 0.8571, 0.6302, 0.84, 0.6299, 0.8571, 0.6287, 0.8397, 0.6287, 0.8397, 0.6299, 0.8571, 0.6285, 0.8571, 0.6307, 0.8238, 0.6302, 0.84, 0.6287, 0.8397, 0.6292, 0.8233, 0.6315, 0.8091, 0.6307, 0.8238, 0.6292, 0.8233, 0.6301, 0.8085, 0.9555, 0.2098, 0.956, 0.227, 0.9545, 0.2274, 0.954, 0.21, 0.955, 0.1889, 0.9555, 0.2098, 0.954, 0.21, 0.9536, 0.1891, 0.9547, 0.1651, 0.955, 0.1889, 0.9536, 0.1891, 0.9532, 0.1652, 0.9545, 0.1394, 0.9547, 0.1651, 0.9532, 0.1652, 0.953, 0.1394, 0.9544, 0.1127, 0.9545, 0.1394, 0.953, 0.1394, 0.9529, 0.1127, 0.9544, 0.08615, 0.9544, 0.1127, 0.9529, 0.1127, 0.9529, 0.08607, 0.9548, 0.06084, 0.9544, 0.08615, 0.9529, 0.08607, 0.9531, 0.06055, 0.9549, 0.03733, 0.9548, 0.06084, 0.9531, 0.06055, 0.9534, 0.03711, 0.9552, 0.01696, 0.9549, 0.03733, 0.9534, 0.03711, 0.9538, 0.01667, 0.956, 0.0007763, 0.9552, 0.01696, 0.9538, 0.01667, 0.9543, 0.0, 0.6436, 0.8921, 0.6448, 0.9069, 0.643, 0.9082, 0.6421, 0.8926, 0.643, 0.8754, 0.6436, 0.8921, 0.6421, 0.8926, 0.6415, 0.8757, 0.6431, 0.8582, 0.643, 0.8754, 0.6415, 0.8757, 0.6414, 0.8582, 0.6433, 0.8413, 0.6431, 0.8582, 0.6414, 0.8582, 0.6415, 0.8407, 0.6436, 0.8244, 0.6433, 0.8413, 0.6415, 0.8407, 0.6421, 0.8239, 0.6448, 0.8097, 0.6436, 0.8244, 0.6421, 0.8239, 0.643, 0.8085, 0.3203, 0.6553, 0.3054, 0.6398, 0.3067, 0.639, 0.3218, 0.6546, 0.8711, 0.8092, 0.8721, 0.83, 0.8703, 0.8306, 0.8693, 0.8095, 0.87, 0.7856, 0.8711, 0.8092, 0.8693, 0.8095, 0.8685, 0.7857, 0.8697, 0.7598, 0.87, 0.7856, 0.8685, 0.7857, 0.8679, 0.7599, 0.8691, 0.7332, 0.8697, 0.7598, 0.8679, 0.7599, 0.8691, 0.7332, 0.8679, 0.7599, 0.8676, 0.7332, 0.8578, 0.7332, 0.8578, 0.7066, 0.8676, 0.7065, 0.8676, 0.7332, 0.175, 0.7529, 0.1716, 0.7267, 0.1753, 0.7262, 0.1788, 0.7527, 0.1716, 0.7267, 0.165, 0.7018, 0.1686, 0.7009, 0.1753, 0.7262, 0.165, 0.7018, 0.1554, 0.679, 0.1588, 0.6778, 0.1686, 0.7009, 0.1554, 0.679, 0.1431, 0.6594, 0.1464, 0.6579, 0.1588, 0.6778, 0.1431, 0.6594, 0.1289, 0.6438, 0.1317, 0.6418, 0.1464, 0.6579, 0.1289, 0.6438, 0.1133, 0.6326, 0.1155, 0.6302, 0.1317, 0.6418, 0.1133, 0.6326, 0.09703, 0.6263, 0.09819, 0.6235, 0.1155, 0.6302, 0.09703, 0.6263, 0.08077, 0.6249, 0.08058, 0.622, 0.09819, 0.6235, 0.08077, 0.6249, 0.06482, 0.6284, 0.06331, 0.6257, 0.08058, 0.622, 0.06482, 0.6284, 0.04952, 0.6367, 0.04704, 0.6346, 0.06331, 0.6257, 0.04952, 0.6367, 0.03547, 0.6498, 0.03241, 0.6482, 0.04704, 0.6346, 0.03547, 0.6498, 0.02335, 0.6672, 0.01995, 0.666, 0.03241, 0.6482, 0.02335, 0.6672, 0.01375, 0.6882, 0.01017, 0.6874, 0.01995, 0.666, 0.01375, 0.6882, 0.007115, 0.7119, 0.003435, 0.7116, 0.01017, 0.6874, 0.007115, 0.7119, 0.003722, 0.7376, 3.37e-08, 0.7375, 0.003435, 0.7116, 0.003722, 0.7376, 0.003722, 0.764, 0.0, 0.7642, 3.37e-08, 0.7375, 0.003722, 0.764, 0.007119, 0.7902, 0.003435, 0.7908, 0.0, 0.7642, 0.007119, 0.7902, 0.01377, 0.8152, 0.01017, 0.816, 0.003435, 0.7908, 0.01377, 0.8152, 0.02341, 0.8379, 0.01995, 0.8391, 0.01017, 0.816, 0.02341, 0.8379, 0.03563, 0.8575, 0.0324, 0.8591, 0.01995, 0.8391, 0.03563, 0.8575, 0.04987, 0.8732, 0.04704, 0.8752, 0.0324, 0.8591, 0.04987, 0.8732, 0.06549, 0.8843, 0.06331, 0.8868, 0.04704, 0.8752, 0.06549, 0.8843, 0.08173, 0.8906, 0.08058, 0.8935, 0.06331, 0.8868, 0.08173, 0.8906, 0.098, 0.892, 0.09819, 0.895, 0.08058, 0.8935, 0.098, 0.892, 0.1139, 0.8885, 0.1155, 0.8912, 0.09819, 0.895, 0.1139, 0.8885, 0.1292, 0.8802, 0.1317, 0.8824, 0.1155, 0.8912, 0.1292, 0.8802, 0.1433, 0.8671, 0.1464, 0.8688, 0.1317, 0.8824, 0.1433, 0.8671, 0.1554, 0.8498, 0.1588, 0.8509, 0.1464, 0.8688, 0.1554, 0.8498, 0.165, 0.8288, 0.1686, 0.8295, 0.1588, 0.8509, 0.165, 0.8288, 0.1717, 0.805, 0.1753, 0.8054, 0.1686, 0.8295, 0.1717, 0.805, 0.175, 0.7794, 0.1788, 0.7794, 0.1753, 0.8054, 0.175, 0.7794, 0.175, 0.7529, 0.1788, 0.7527, 0.1788, 0.7794, 0.3858, 0.7777, 0.3858, 0.7513, 0.3892, 0.7251, 0.3959, 0.7001, 0.4055, 0.6774, 0.4177, 0.6578, 0.432, 0.6421, 0.4476, 0.6309, 0.4638, 0.6247, 0.4801, 0.6233, 0.496, 0.6267, 0.5114, 0.6351, 0.5254, 0.6481, 0.5375, 0.6655, 0.5471, 0.6865, 0.5538, 0.7103, 0.5572, 0.7359, 0.5572, 0.7623, 0.5538, 0.7885, 0.5471, 0.8135, 0.5375, 0.8362, 0.5252, 0.8558, 0.511, 0.8715, 0.4954, 0.8827, 0.4791, 0.8889, 0.4629, 0.8903, 0.4469, 0.8869, 0.4316, 0.8785, 0.4176, 0.8655, 0.4055, 0.8481, 0.3959, 0.8271, 0.3892, 0.8033, 0.7923, 0.8335, 0.7932, 0.8541, 0.7902, 0.8541, 0.7893, 0.8335, 0.8996, 0.7286, 0.8997, 0.755, 0.8967, 0.755, 0.8967, 0.7286, 0.7923, 0.6835, 0.7916, 0.7066, 0.7886, 0.7066, 0.7893, 0.6835, 0.7916, 0.81, 0.7923, 0.8335, 0.7893, 0.8335, 0.7886, 0.81, 0.8997, 0.7023, 0.8996, 0.7286, 0.8967, 0.7286, 0.8967, 0.7023, 0.7932, 0.6635, 0.7923, 0.6835, 0.7893, 0.6835, 0.7902, 0.6635, 0.7912, 0.7845, 0.7916, 0.81, 0.7886, 0.81, 0.7882, 0.7845, 0.8999, 0.6771, 0.8997, 0.7023, 0.8967, 0.7023, 0.8969, 0.6771, 0.7943, 0.6473, 0.7932, 0.6635, 0.7902, 0.6635, 0.7913, 0.6473, 0.791, 0.7581, 0.7912, 0.7845, 0.7882, 0.7845, 0.788, 0.7581, 0.9002, 0.654, 0.8999, 0.6771, 0.8969, 0.6771, 0.8972, 0.654, 0.653, 0.7989, 0.6537, 0.8144, 0.6508, 0.8144, 0.65, 0.7989, 0.9006, 0.6339, 0.9002, 0.654, 0.8972, 0.654, 0.8976, 0.6339, 0.6525, 0.7827, 0.653, 0.7989, 0.65, 0.7989, 0.6495, 0.7827, 0.9011, 0.6177, 0.9006, 0.6339, 0.8976, 0.6339, 0.8981, 0.6177, 0.6523, 0.7664, 0.6525, 0.7827, 0.6495, 0.7827, 0.6493, 0.7664, 0.6484, 0.7995, 0.6493, 0.8145, 0.6464, 0.8145, 0.6455, 0.7995, 0.6525, 0.7504, 0.6523, 0.7664, 0.6493, 0.7664, 0.6495, 0.7504, 0.6479, 0.7837, 0.6484, 0.7995, 0.6455, 0.7995, 0.6449, 0.7837, 0.653, 0.7349, 0.6525, 0.7504, 0.6495, 0.7504, 0.65, 0.735, 0.6477, 0.7675, 0.6479, 0.7837, 0.6449, 0.7837, 0.6448, 0.7675, 0.6537, 0.7207, 0.653, 0.7349, 0.65, 0.735, 0.6508, 0.7207, 0.6479, 0.7513, 0.6477, 0.7675, 0.6448, 0.7675, 0.6449, 0.7513, 0.9006, 0.8246, 0.9011, 0.8415, 0.8981, 0.8415, 0.8976, 0.8246, 0.6484, 0.7355, 0.6479, 0.7513, 0.6449, 0.7513, 0.6455, 0.7355, 0.9002, 0.804, 0.9006, 0.8246, 0.8976, 0.8246, 0.8972, 0.804, 0.6493, 0.7207, 0.6484, 0.7355, 0.6455, 0.7355, 0.6464, 0.7207, 0.8999, 0.7805, 0.9002, 0.804, 0.8972, 0.804, 0.8969, 0.7805, 0.7912, 0.7318, 0.791, 0.7581, 0.788, 0.7581, 0.7882, 0.7318, 0.7932, 0.8541, 0.7943, 0.871, 0.7913, 0.8711, 0.7902, 0.8541, 0.8997, 0.755, 0.8999, 0.7805, 0.8969, 0.7805, 0.8967, 0.755])
me_cube_016.materials.append(mat_monitorbody)
me_cube_016.materials.append(mat_monitorscreen)
me_cube_016.use_remesh_preserve_volume = False
me_cube_016.use_remesh_preserve_attributes = False
me_cube_016.use_mirror_vertex_groups = False
me_cube_016.update()
me_cube = bpy.data.meshes.new('Cube')
me_cube.from_pydata([(-1.479, -0.4023, -0.8104), (-1.479, -0.2145, 0.9829), (-1.479, -0.2543, -0.822), (-1.479, -0.06648, 0.9713), (1.479, -0.4023, -0.8104), (1.479, -0.2145, 0.9829), (1.479, -0.2543, -0.822), (1.479, -0.06648, 0.9713)], [], [(0, 1, 3, 2), (2, 3, 7, 6), (6, 7, 5, 4), (4, 5, 1, 0), (2, 6, 4, 0), (7, 3, 1, 5)])
_uv = me_cube.uv_layers.new(name='UVMap')
_uv.uv.foreach_set('vector', [0.4013, 0.0, 0.6189, 0.0, 0.6189, 0.25, 0.4013, 0.25, 0.4013, 0.25, 0.6189, 0.25, 0.6189, 0.5, 0.4013, 0.5, 0.4013, 0.5, 0.6189, 0.5, 0.6189, 0.75, 0.4013, 0.75, 0.4013, 0.75, 0.6189, 0.75, 0.6189, 1.0, 0.4013, 1.0, 0.125, 0.5, 0.4013, 0.5, 0.4013, 0.75, 0.125, 0.75, 0.6189, 0.5, 0.875, 0.5, 0.875, 0.75, 0.6189, 0.75])
me_cube.use_remesh_fix_poles = True
me_cube.use_remesh_preserve_attributes = False
me_cube.use_mirror_vertex_groups = False
me_cube.update()
me_cube_001 = bpy.data.meshes.new('Cube.001')
me_cube_001.from_pydata([(-1.119, -1.464, -0.4053), (-1.119, -1.464, 1.0), (-1.119, 1.811, -0.4053), (-1.119, 1.811, 1.0), (1.119, -1.464, -0.4053), (1.119, -1.464, 1.0), (1.119, 1.811, -0.4053), (1.119, 1.811, 1.0)], [], [(0, 1, 3, 2), (2, 3, 7, 6), (6, 7, 5, 4), (4, 5, 1, 0), (2, 6, 4, 0), (7, 3, 1, 5)])
_uv = me_cube_001.uv_layers.new(name='UVMap')
_uv.uv.foreach_set('vector', [0.375, 0.0, 0.625, 0.0, 0.625, 0.25, 0.375, 0.25, 0.375, 0.25, 0.625, 0.25, 0.625, 0.5, 0.375, 0.5, 0.375, 0.5, 0.625, 0.5, 0.625, 0.75, 0.375, 0.75, 0.375, 0.75, 0.625, 0.75, 0.625, 1.0, 0.375, 1.0, 0.125, 0.5, 0.375, 0.5, 0.375, 0.75, 0.125, 0.75, 0.625, 0.5, 0.875, 0.5, 0.875, 0.75, 0.625, 0.75])
me_cube_001.use_remesh_fix_poles = True
me_cube_001.use_remesh_preserve_attributes = False
me_cube_001.use_mirror_vertex_groups = False
me_cube_001.update()

# ---- objects
ob_pcmonitor = bpy.data.objects.new('PCMonitor', me_cube_016)
ob_ucx_pcmonitor_screen = bpy.data.objects.new('UCX_PCMonitor_Screen', me_cube)
ob_ucx_pcmonitor_feet = bpy.data.objects.new('UCX_PCMonitor_Feet', me_cube_001)

# ---- transforms, parenting, visibility, modifiers, constraints
ob_pcmonitor.location = (2.134e-07, 0.0, 0.0)
ob_pcmonitor.lineart.crease_threshold = 0.0
_m = ob_pcmonitor.modifiers.new('BTool_Cube.001', 'BOOLEAN')
_m.solver = 'FAST'
_m = ob_pcmonitor.modifiers.new('Auto Smooth', 'NODES')
_m.node_group = ng_auto_smooth
_gi = [s.identifier for s in ng_auto_smooth.interface.items_tree if s.item_type == 'SOCKET' and s.in_out == 'INPUT']
_m[_gi[1]] = 0.5236  # Angle
ob_ucx_pcmonitor_screen.location = (2.134e-07, 0.02407, 0.2549)
ob_ucx_pcmonitor_screen.scale = (0.1881, 0.1881, 0.1881)
ob_ucx_pcmonitor_screen.lineart.crease_threshold = 0.0
ob_ucx_pcmonitor_feet.location = (2.134e-07, -0.009717, 0.004611)
ob_ucx_pcmonitor_feet.scale = (0.1017, 0.04694, 0.01277)
ob_ucx_pcmonitor_feet.lineart.crease_threshold = 0.0

# ---- collection membership
col_collection.objects.link(ob_pcmonitor)
col_collection.objects.link(ob_ucx_pcmonitor_screen)
col_collection.objects.link(ob_ucx_pcmonitor_feet)

# ---- scene / render settings (as saved in the file)
scene.frame_start = 1; scene.frame_end = 250; scene.frame_set(1)
scene.render.engine = 'CYCLES'
scene.cycles.use_denoising = False
scene.cycles.samples = 128
scene.cycles.sampling_pattern = 'TABULATED_SOBOL'
scene.cycles.use_adaptive_sampling = False
scene.cycles.use_light_tree = False
scene.cycles.bake_type = 'EMIT'
scene.view_settings.view_transform = 'Filmic'
bpy.context.view_layer.update()

# ---- added for rendering (the .blend has no active camera): camera
cam_auto = bpy.data.cameras.new('AutoCamera')
cam_auto.lens = 50.0
cam_auto.sensor_width = 36.0
cam_auto.clip_end = 1000.0
ob_auto_camera = bpy.data.objects.new('AutoCamera', cam_auto)
scene.collection.objects.link(ob_auto_camera)
ob_auto_camera.location = (0.672727, -0.807272, 0.757794)
ob_auto_camera.rotation_euler = (1.09748, -7.21219e-08, 0.694738)
scene.camera = ob_auto_camera
bpy.context.view_layer.update()
